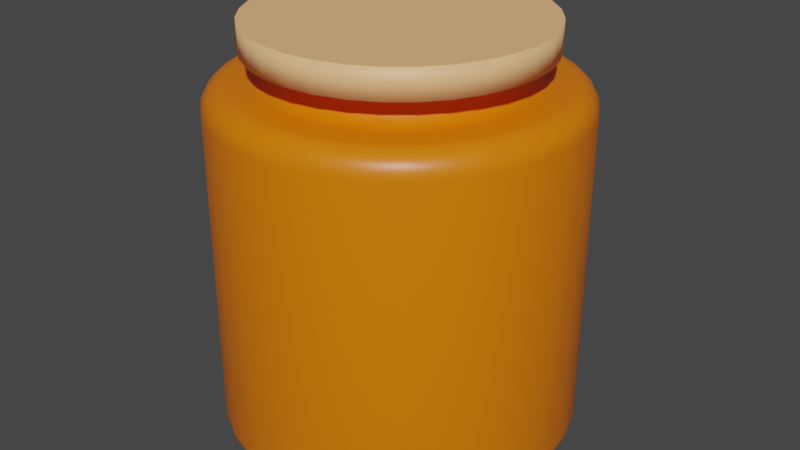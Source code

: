 # Source: Cookie_Jar.blend  (saved by Blender 2.93.21; exported with 4.5.12 LTS)
import bpy
from mathutils import Matrix  # noqa: F401  (used for matrix-valued properties, if any)

bpy.ops.wm.read_factory_settings(use_empty=True)
scene = bpy.context.scene
scene.name = 'Scene'

# ---- collections
col_collection = bpy.data.collections.new('Collection'); scene.collection.children.link(col_collection)

# ---- materials (node trees are filled in below, after node groups)
mat_material = bpy.data.materials.new('Material')
mat_material.alpha_threshold = 0.0
mat_material.use_transparent_shadow = False
mat_material.line_color = (0.0, 0.0, 0.0, 1.0)
mat_cover = bpy.data.materials.new('Cover')
mat_cover.use_transparent_shadow = False

# ---- material node trees
mat_material.use_nodes = True; mat_material.node_tree.nodes.clear()
_N = mat_material.node_tree.nodes; _L = mat_material.node_tree.links
n0 = _N.new('ShaderNodeOutputMaterial'); n0.name = 'Material Output'; n0.location = (300, 300)
n1 = _N.new('ShaderNodeBsdfPrincipled'); n1.name = 'Principled BSDF'; n1.location = (10, 300)
n1.distribution = 'GGX'
n1.subsurface_method = 'BURLEY'
n1.inputs[0].default_value = (0.8, 0.186, 0.0, 1.0)
n1.inputs[2].default_value = 0.4
n1.inputs[3].default_value = 1.45
n1.inputs[27].default_value = (0.0, 0.0, 0.0, 1.0)
n1.inputs[28].default_value = 1.0
_L.new(n1.outputs[0], n0.inputs[0])
n0.is_active_output = True
mat_cover.use_nodes = True; mat_cover.node_tree.nodes.clear()
_N = mat_cover.node_tree.nodes; _L = mat_cover.node_tree.links
n0 = _N.new('ShaderNodeBsdfPrincipled'); n0.name = 'Principled BSDF'; n0.location = (10, 300)
n0.distribution = 'GGX'
n0.subsurface_method = 'BURLEY'
n0.inputs[0].default_value = (1.0, 0.5279, 0.2343, 1.0)
n0.inputs[3].default_value = 1.45
n0.inputs[27].default_value = (0.0, 0.0, 0.0, 1.0)
n0.inputs[28].default_value = 1.0
n1 = _N.new('ShaderNodeOutputMaterial'); n1.name = 'Material Output'; n1.location = (300, 300)
_L.new(n0.outputs[0], n1.inputs[0])
n1.is_active_output = True

# ---- world
world_world = bpy.data.worlds.new('World'); scene.world = world_world
world_world.use_nodes = True; world_world.node_tree.nodes.clear()
_N = world_world.node_tree.nodes; _L = world_world.node_tree.links
n0 = _N.new('ShaderNodeOutputWorld'); n0.name = 'World Output'; n0.location = (300, 300)
n1 = _N.new('ShaderNodeBackground'); n1.name = 'Background'; n1.location = (10, 300)
n1.inputs[0].default_value = (0.05088, 0.05088, 0.05088, 1.0)
_L.new(n1.outputs[0], n0.inputs[0])
n0.is_active_output = True
world_world.color = (0.05088, 0.05088, 0.05088)
world_world.use_sun_shadow = False
world_world.sun_shadow_jitter_overblur = 0.0

# ---- meshes
me_cylinder = bpy.data.meshes.new('Cylinder')
me_cylinder.from_pydata([(0.03054, 0.1535, 0.3018), (1.471e-08, 0.1565, 0.3018), (0.05991, 0.1446, 0.3018), (0.08697, 0.1302, 0.3018), (0.1107, 0.1107, 0.3018), (0.1302, 0.08697, 0.3018), (0.1446, 0.05991, 0.3018), (0.1535, 0.03054, 0.3018), (0.1565, 3.845e-08, 0.3018), (0.1535, -0.03054, 0.3018), (0.1446, -0.05991, 0.3018), (0.1302, -0.08697, 0.3018), (0.1107, -0.1107, 0.3018), (0.08697, -0.1302, 0.3018), (0.05991, -0.1446, 0.3018), (0.03054, -0.1535, 0.3018), (-3.631e-08, -0.1565, 0.3018), (-0.03054, -0.1535, 0.3018), (-0.05991, -0.1446, 0.3018), (-0.08697, -0.1302, 0.3018), (-0.1107, -0.1107, 0.3018), (-0.1302, -0.08697, 0.3018), (-0.1446, -0.05991, 0.3018), (-0.1535, -0.03054, 0.3018), (-0.1565, 1.778e-07, 0.3018), (-0.1535, 0.03054, 0.3018), (-0.1446, 0.05991, 0.3018), (-0.1302, 0.08697, 0.3018), (-0.1107, 0.1107, 0.3018), (-0.08697, 0.1302, 0.3018), (-0.05991, 0.1446, 0.3018), (-0.03054, 0.1535, 0.3018), (-2.398e-08, 0.2183, -0.25), (0.0, 0.25, -0.2185), (-1.656e-08, 0.2281, -0.2485), (-9.895e-09, 0.237, -0.244), (-4.54e-09, 0.244, -0.237), (-1.164e-09, 0.2485, -0.2282), (0.0, 0.25, 0.2185), (3.759e-09, 0.2183, 0.25), (1.746e-10, 0.2485, 0.2282), (7.276e-10, 0.244, 0.237), (1.572e-09, 0.237, 0.244), (2.59e-09, 0.2281, 0.2485), (0.0426, 0.2141, -0.25), (0.04877, 0.2452, -0.2185), (0.04451, 0.2237, -0.2485), (0.04623, 0.2324, -0.244), (0.04759, 0.2393, -0.237), (0.04847, 0.2437, -0.2282), (0.0426, 0.2141, 0.25), (0.04877, 0.2452, 0.2185), (0.04451, 0.2237, 0.2485), (0.04623, 0.2324, 0.244), (0.04759, 0.2393, 0.237), (0.04847, 0.2437, 0.2282), (0.08356, 0.2017, -0.25), (0.09567, 0.231, -0.2185), (0.0873, 0.2108, -0.2485), (0.09068, 0.2189, -0.244), (0.09336, 0.2254, -0.237), (0.09508, 0.2295, -0.2282), (0.08356, 0.2017, 0.25), (0.09567, 0.231, 0.2185), (0.0873, 0.2108, 0.2485), (0.09068, 0.2189, 0.244), (0.09336, 0.2254, 0.237), (0.09508, 0.2295, 0.2282), (0.1213, 0.1815, -0.25), (0.1389, 0.2079, -0.2185), (0.1267, 0.1897, -0.2485), (0.1316, 0.197, -0.244), (0.1355, 0.2028, -0.237), (0.138, 0.2066, -0.2282), (0.1213, 0.1815, 0.25), (0.1389, 0.2079, 0.2185), (0.1267, 0.1897, 0.2485), (0.1316, 0.197, 0.244), (0.1355, 0.2028, 0.237), (0.138, 0.2066, 0.2282), (0.1544, 0.1544, -0.25), (0.1768, 0.1768, -0.2185), (0.1613, 0.1613, -0.2485), (0.1675, 0.1675, -0.244), (0.1725, 0.1725, -0.237), (0.1757, 0.1757, -0.2282), (0.1544, 0.1544, 0.25), (0.1768, 0.1768, 0.2185), (0.1613, 0.1613, 0.2485), (0.1675, 0.1675, 0.244), (0.1725, 0.1725, 0.237), (0.1757, 0.1757, 0.2282), (0.1815, 0.1213, -0.25), (0.2079, 0.1389, -0.2185), (0.1897, 0.1267, -0.2485), (0.197, 0.1316, -0.244), (0.2028, 0.1355, -0.237), (0.2066, 0.138, -0.2282), (0.1815, 0.1213, 0.25), (0.2079, 0.1389, 0.2185), (0.1897, 0.1267, 0.2485), (0.197, 0.1316, 0.244), (0.2028, 0.1355, 0.237), (0.2066, 0.138, 0.2282), (0.2017, 0.08356, -0.25), (0.231, 0.09567, -0.2185), (0.2108, 0.0873, -0.2485), (0.2189, 0.09068, -0.244), (0.2254, 0.09336, -0.237), (0.2295, 0.09508, -0.2282), (0.2017, 0.08356, 0.25), (0.231, 0.09567, 0.2185), (0.2108, 0.0873, 0.2485), (0.2189, 0.09068, 0.244), (0.2254, 0.09336, 0.237), (0.2295, 0.09508, 0.2282), (0.2141, 0.0426, -0.25), (0.2452, 0.04877, -0.2185), (0.2237, 0.04451, -0.2485), (0.2324, 0.04623, -0.244), (0.2393, 0.04759, -0.237), (0.2437, 0.04847, -0.2282), (0.2141, 0.0426, 0.25), (0.2452, 0.04877, 0.2185), (0.2237, 0.04451, 0.2485), (0.2324, 0.04623, 0.244), (0.2393, 0.04759, 0.237), (0.2437, 0.04847, 0.2282), (0.2183, 9.08e-09, -0.25), (0.25, 1.887e-08, -0.2185), (0.2281, 1.212e-08, -0.2485), (0.237, 1.487e-08, -0.244), (0.244, 1.705e-08, -0.237), (0.2485, 1.841e-08, -0.2282), (0.2183, 2.551e-08, 0.25), (0.25, 1.887e-08, 0.2185), (0.2281, 2.347e-08, 0.2485), (0.237, 2.16e-08, 0.244), (0.244, 2.014e-08, 0.237), (0.2485, 1.921e-08, 0.2282), (0.2141, -0.0426, -0.25), (0.2452, -0.04877, -0.2185), (0.2237, -0.04451, -0.2485), (0.2324, -0.04623, -0.244), (0.2393, -0.04759, -0.237), (0.2437, -0.04847, -0.2282), (0.2141, -0.0426, 0.25), (0.2452, -0.04877, 0.2185), (0.2237, -0.04451, 0.2485), (0.2324, -0.04623, 0.244), (0.2393, -0.04759, 0.237), (0.2437, -0.04847, 0.2282), (0.2017, -0.08356, -0.25), (0.231, -0.09567, -0.2185), (0.2108, -0.0873, -0.2485), (0.2189, -0.09068, -0.244), (0.2254, -0.09336, -0.237), (0.2295, -0.09508, -0.2282), (0.2017, -0.08356, 0.25), (0.231, -0.09567, 0.2185), (0.2108, -0.0873, 0.2485), (0.2189, -0.09068, 0.244), (0.2254, -0.09336, 0.237), (0.2295, -0.09508, 0.2282), (0.1815, -0.1213, -0.25), (0.2079, -0.1389, -0.2185), (0.1897, -0.1267, -0.2485), (0.197, -0.1316, -0.244), (0.2028, -0.1355, -0.237), (0.2066, -0.138, -0.2282), (0.1815, -0.1213, 0.25), (0.2079, -0.1389, 0.2185), (0.1897, -0.1267, 0.2485), (0.197, -0.1316, 0.244), (0.2028, -0.1355, 0.237), (0.2066, -0.138, 0.2282), (0.1544, -0.1544, -0.25), (0.1768, -0.1768, -0.2185), (0.1613, -0.1613, -0.2485), (0.1675, -0.1675, -0.244), (0.1725, -0.1725, -0.237), (0.1757, -0.1757, -0.2282), (0.1544, -0.1544, 0.25), (0.1768, -0.1768, 0.2185), (0.1613, -0.1613, 0.2485), (0.1675, -0.1675, 0.244), (0.1725, -0.1725, 0.237), (0.1757, -0.1757, 0.2282), (0.1213, -0.1815, -0.25), (0.1389, -0.2079, -0.2185), (0.1267, -0.1897, -0.2485), (0.1316, -0.197, -0.244), (0.1355, -0.2028, -0.237), (0.138, -0.2066, -0.2282), (0.1213, -0.1815, 0.25), (0.1389, -0.2079, 0.2185), (0.1267, -0.1897, 0.2485), (0.1316, -0.197, 0.244), (0.1355, -0.2028, 0.237), (0.138, -0.2066, 0.2282), (0.08356, -0.2017, -0.25), (0.09567, -0.231, -0.2185), (0.0873, -0.2108, -0.2485), (0.09068, -0.2189, -0.244), (0.09336, -0.2254, -0.237), (0.09508, -0.2295, -0.2282), (0.08356, -0.2017, 0.25), (0.09567, -0.231, 0.2185), (0.0873, -0.2108, 0.2485), (0.09068, -0.2189, 0.244), (0.09336, -0.2254, 0.237), (0.09508, -0.2295, 0.2282), (0.0426, -0.2141, -0.25), (0.04877, -0.2452, -0.2185), (0.04451, -0.2237, -0.2485), (0.04623, -0.2324, -0.244), (0.04759, -0.2393, -0.237), (0.04847, -0.2437, -0.2282), (0.0426, -0.2141, 0.25), (0.04877, -0.2452, 0.2185), (0.04451, -0.2237, 0.2485), (0.04623, -0.2324, 0.244), (0.04759, -0.2393, 0.237), (0.04847, -0.2437, 0.2282), (-6.17e-08, -0.2183, -0.25), (-8.146e-08, -0.25, -0.2185), (-6.781e-08, -0.2281, -0.2485), (-7.331e-08, -0.237, -0.244), (-7.771e-08, -0.244, -0.237), (-8.05e-08, -0.2485, -0.2282), (-6.739e-08, -0.2183, 0.25), (-8.146e-08, -0.25, 0.2185), (-7.173e-08, -0.2281, 0.2485), (-7.567e-08, -0.237, 0.244), (-7.875e-08, -0.244, 0.237), (-8.078e-08, -0.2485, 0.2282), (-0.0426, -0.2141, -0.25), (-0.04877, -0.2452, -0.2185), (-0.04451, -0.2237, -0.2485), (-0.04623, -0.2324, -0.244), (-0.04759, -0.2393, -0.237), (-0.04847, -0.2437, -0.2282), (-0.0426, -0.2141, 0.25), (-0.04877, -0.2452, 0.2185), (-0.04451, -0.2237, 0.2485), (-0.04623, -0.2324, 0.244), (-0.04759, -0.2393, 0.237), (-0.04847, -0.2437, 0.2282), (-0.08356, -0.2017, -0.25), (-0.09567, -0.231, -0.2185), (-0.0873, -0.2108, -0.2485), (-0.09068, -0.2189, -0.244), (-0.09336, -0.2254, -0.237), (-0.09508, -0.2295, -0.2282), (-0.08356, -0.2017, 0.25), (-0.09567, -0.231, 0.2185), (-0.0873, -0.2108, 0.2485), (-0.09068, -0.2189, 0.244), (-0.09336, -0.2254, 0.237), (-0.09508, -0.2295, 0.2282), (-0.1213, -0.1815, -0.25), (-0.1389, -0.2079, -0.2185), (-0.1267, -0.1897, -0.2485), (-0.1316, -0.197, -0.244), (-0.1355, -0.2028, -0.237), (-0.138, -0.2066, -0.2282), (-0.1213, -0.1815, 0.25), (-0.1389, -0.2079, 0.2185), (-0.1267, -0.1897, 0.2485), (-0.1316, -0.197, 0.244), (-0.1355, -0.2028, 0.237), (-0.138, -0.2066, 0.2282), (-0.1544, -0.1544, -0.25), (-0.1768, -0.1768, -0.2185), (-0.1613, -0.1613, -0.2485), (-0.1675, -0.1675, -0.244), (-0.1725, -0.1725, -0.237), (-0.1757, -0.1757, -0.2282), (-0.1544, -0.1544, 0.25), (-0.1768, -0.1768, 0.2185), (-0.1613, -0.1613, 0.2485), (-0.1675, -0.1675, 0.244), (-0.1725, -0.1725, 0.237), (-0.1757, -0.1757, 0.2282), (-0.1815, -0.1213, -0.25), (-0.2079, -0.1389, -0.2185), (-0.1897, -0.1267, -0.2485), (-0.197, -0.1316, -0.244), (-0.2028, -0.1355, -0.237), (-0.2066, -0.138, -0.2282), (-0.1815, -0.1213, 0.25), (-0.2079, -0.1389, 0.2185), (-0.1897, -0.1267, 0.2485), (-0.197, -0.1316, 0.244), (-0.2028, -0.1355, 0.237), (-0.2066, -0.138, 0.2282), (-0.2017, -0.08356, -0.25), (-0.231, -0.09567, -0.2185), (-0.2108, -0.0873, -0.2485), (-0.2189, -0.09068, -0.244), (-0.2254, -0.09336, -0.237), (-0.2295, -0.09508, -0.2282), (-0.2017, -0.08356, 0.25), (-0.231, -0.09567, 0.2185), (-0.2108, -0.0873, 0.2485), (-0.2189, -0.09068, 0.244), (-0.2254, -0.09336, 0.237), (-0.2295, -0.09508, 0.2282), (-0.2141, -0.0426, -0.25), (-0.2452, -0.04877, -0.2185), (-0.2237, -0.04451, -0.2485), (-0.2324, -0.04623, -0.244), (-0.2393, -0.04759, -0.237), (-0.2437, -0.04847, -0.2282), (-0.2141, -0.0426, 0.25), (-0.2452, -0.04877, 0.2185), (-0.2237, -0.04451, 0.2485), (-0.2324, -0.04623, 0.244), (-0.2393, -0.04759, 0.237), (-0.2437, -0.04847, 0.2282), (-0.2183, 1.835e-07, -0.25), (-0.25, 2.414e-07, -0.2185), (-0.2281, 2.014e-07, -0.2485), (-0.237, 2.175e-07, -0.244), (-0.244, 2.303e-07, -0.237), (-0.2485, 2.385e-07, -0.2282), (-0.2183, 2.199e-07, 0.25), (-0.25, 2.414e-07, 0.2185), (-0.2281, 2.265e-07, 0.2485), (-0.237, 2.325e-07, 0.244), (-0.244, 2.373e-07, 0.237), (-0.2485, 2.403e-07, 0.2282), (-0.2141, 0.0426, -0.25), (-0.2452, 0.04877, -0.2185), (-0.2237, 0.04451, -0.2485), (-0.2324, 0.04623, -0.244), (-0.2393, 0.04759, -0.237), (-0.2437, 0.04847, -0.2282), (-0.2141, 0.0426, 0.25), (-0.2452, 0.04877, 0.2185), (-0.2237, 0.04451, 0.2485), (-0.2324, 0.04623, 0.244), (-0.2393, 0.04759, 0.237), (-0.2437, 0.04847, 0.2282), (-0.2017, 0.08356, -0.25), (-0.231, 0.09567, -0.2185), (-0.2108, 0.0873, -0.2485), (-0.2189, 0.09068, -0.244), (-0.2254, 0.09336, -0.237), (-0.2295, 0.09508, -0.2282), (-0.2017, 0.08356, 0.25), (-0.231, 0.09567, 0.2185), (-0.2108, 0.0873, 0.2485), (-0.2189, 0.09068, 0.244), (-0.2254, 0.09336, 0.237), (-0.2295, 0.09508, 0.2282), (-0.1815, 0.1213, -0.25), (-0.2079, 0.1389, -0.2185), (-0.1897, 0.1267, -0.2485), (-0.197, 0.1316, -0.244), (-0.2028, 0.1355, -0.237), (-0.2066, 0.138, -0.2282), (-0.1815, 0.1213, 0.25), (-0.2079, 0.1389, 0.2185), (-0.1897, 0.1267, 0.2485), (-0.197, 0.1316, 0.244), (-0.2028, 0.1355, 0.237), (-0.2066, 0.138, 0.2282), (-0.1544, 0.1544, -0.25), (-0.1768, 0.1768, -0.2185), (-0.1613, 0.1613, -0.2485), (-0.1675, 0.1676, -0.244), (-0.1725, 0.1725, -0.237), (-0.1757, 0.1757, -0.2282), (-0.1544, 0.1544, 0.25), (-0.1768, 0.1768, 0.2185), (-0.1613, 0.1613, 0.2485), (-0.1675, 0.1676, 0.244), (-0.1725, 0.1725, 0.237), (-0.1757, 0.1757, 0.2282), (-0.1213, 0.1815, -0.25), (-0.1389, 0.2079, -0.2185), (-0.1267, 0.1897, -0.2485), (-0.1316, 0.197, -0.244), (-0.1355, 0.2028, -0.237), (-0.138, 0.2066, -0.2282), (-0.1213, 0.1815, 0.25), (-0.1389, 0.2079, 0.2185), (-0.1267, 0.1897, 0.2485), (-0.1316, 0.197, 0.244), (-0.1355, 0.2028, 0.237), (-0.138, 0.2066, 0.2282), (-0.08356, 0.2017, -0.25), (-0.09567, 0.231, -0.2185), (-0.0873, 0.2108, -0.2485), (-0.09068, 0.2189, -0.244), (-0.09336, 0.2254, -0.237), (-0.09508, 0.2295, -0.2282), (-0.08356, 0.2017, 0.25), (-0.09567, 0.231, 0.2185), (-0.0873, 0.2108, 0.2485), (-0.09068, 0.2189, 0.244), (-0.09336, 0.2254, 0.237), (-0.09508, 0.2295, 0.2282), (-0.0426, 0.2141, -0.25), (-0.04877, 0.2452, -0.2185), (-0.04451, 0.2237, -0.2485), (-0.04623, 0.2324, -0.244), (-0.04759, 0.2393, -0.237), (-0.04847, 0.2437, -0.2282), (-0.0426, 0.2141, 0.25), (-0.04877, 0.2452, 0.2185), (-0.04451, 0.2237, 0.2485), (-0.04623, 0.2324, 0.244), (-0.04759, 0.2393, 0.237), (-0.04847, 0.2437, 0.2282), (0.03054, 0.1535, 0.2815), (0.03672, 0.1846, 0.25), (0.03084, 0.1551, 0.2718), (0.03172, 0.1595, 0.263), (0.03309, 0.1663, 0.256), (0.03481, 0.175, 0.2515), (7.338e-09, 0.1882, 0.25), (1.378e-08, 0.1565, 0.2815), (8.644e-09, 0.1784, 0.2515), (1.007e-08, 0.1696, 0.256), (1.15e-08, 0.1626, 0.263), (1.278e-08, 0.1581, 0.2718), (0.05991, 0.1446, 0.2815), (0.07202, 0.1739, 0.25), (0.0605, 0.1461, 0.2718), (0.06222, 0.1502, 0.263), (0.0649, 0.1567, 0.256), (0.06828, 0.1648, 0.2515), (0.08697, 0.1302, 0.2815), (0.1046, 0.1565, 0.25), (0.08783, 0.1315, 0.2718), (0.09033, 0.1352, 0.263), (0.09422, 0.141, 0.256), (0.09913, 0.1484, 0.2515), (0.1107, 0.1107, 0.2815), (0.1331, 0.1331, 0.25), (0.1118, 0.1118, 0.2718), (0.115, 0.115, 0.263), (0.1199, 0.1199, 0.256), (0.1262, 0.1262, 0.2515), (0.1302, 0.08697, 0.2815), (0.1565, 0.1046, 0.25), (0.1315, 0.08783, 0.2718), (0.1352, 0.09033, 0.263), (0.141, 0.09422, 0.256), (0.1484, 0.09913, 0.2515), (0.1446, 0.05991, 0.2815), (0.1739, 0.07202, 0.25), (0.1461, 0.0605, 0.2718), (0.1502, 0.06222, 0.263), (0.1567, 0.0649, 0.256), (0.1648, 0.06828, 0.2515), (0.1535, 0.03054, 0.2815), (0.1846, 0.03672, 0.25), (0.1551, 0.03084, 0.2718), (0.1595, 0.03172, 0.263), (0.1663, 0.03309, 0.256), (0.175, 0.03481, 0.2515), (0.1565, 3.845e-08, 0.2815), (0.1882, 3.182e-08, 0.25), (0.1581, 3.811e-08, 0.2718), (0.1626, 3.719e-08, 0.263), (0.1696, 3.574e-08, 0.256), (0.1784, 3.385e-08, 0.2515), (0.1535, -0.03054, 0.2815), (0.1846, -0.03672, 0.25), (0.1551, -0.03084, 0.2718), (0.1595, -0.03172, 0.263), (0.1663, -0.03309, 0.256), (0.175, -0.03481, 0.2515), (0.1446, -0.05991, 0.2815), (0.1739, -0.07202, 0.25), (0.1461, -0.0605, 0.2718), (0.1502, -0.06222, 0.263), (0.1567, -0.0649, 0.256), (0.1648, -0.06828, 0.2515), (0.1302, -0.08697, 0.2815), (0.1565, -0.1046, 0.25), (0.1315, -0.08783, 0.2718), (0.1352, -0.09033, 0.263), (0.141, -0.09422, 0.256), (0.1484, -0.09913, 0.2515), (0.1107, -0.1107, 0.2815), (0.1331, -0.1331, 0.25), (0.1118, -0.1118, 0.2718), (0.115, -0.115, 0.263), (0.1199, -0.1199, 0.256), (0.1262, -0.1262, 0.2515), (0.08697, -0.1302, 0.2815), (0.1046, -0.1565, 0.25), (0.08783, -0.1315, 0.2718), (0.09033, -0.1352, 0.263), (0.09422, -0.141, 0.256), (0.09913, -0.1484, 0.2515), (0.05991, -0.1446, 0.2815), (0.07202, -0.1739, 0.25), (0.0605, -0.1461, 0.2718), (0.06222, -0.1502, 0.263), (0.0649, -0.1567, 0.256), (0.06828, -0.1648, 0.2515), (0.03054, -0.1535, 0.2815), (0.03672, -0.1846, 0.25), (0.03084, -0.1551, 0.2718), (0.03172, -0.1595, 0.263), (0.03309, -0.1663, 0.256), (0.03481, -0.175, 0.2515), (-3.723e-08, -0.1565, 0.2815), (-5.399e-08, -0.1882, 0.25), (-3.874e-08, -0.1581, 0.2718), (-4.153e-08, -0.1626, 0.263), (-4.52e-08, -0.1696, 0.256), (-4.949e-08, -0.1784, 0.2515), (-0.03054, -0.1535, 0.2815), (-0.03672, -0.1846, 0.25), (-0.03084, -0.1551, 0.2718), (-0.03172, -0.1595, 0.263), (-0.03309, -0.1663, 0.256), (-0.03481, -0.175, 0.2515), (-0.05991, -0.1446, 0.2815), (-0.07202, -0.1739, 0.25), (-0.0605, -0.1461, 0.2718), (-0.06222, -0.1502, 0.263), (-0.0649, -0.1567, 0.256), (-0.06828, -0.1648, 0.2515), (-0.08697, -0.1302, 0.2815), (-0.1046, -0.1565, 0.25), (-0.08783, -0.1315, 0.2718), (-0.09033, -0.1352, 0.263), (-0.09422, -0.141, 0.256), (-0.09913, -0.1484, 0.2515), (-0.1107, -0.1107, 0.2815), (-0.1331, -0.1331, 0.25), (-0.1118, -0.1118, 0.2718), (-0.115, -0.115, 0.263), (-0.1199, -0.1199, 0.256), (-0.1262, -0.1262, 0.2515), (-0.1302, -0.08697, 0.2815), (-0.1565, -0.1046, 0.25), (-0.1315, -0.08783, 0.2718), (-0.1352, -0.09033, 0.263), (-0.141, -0.09422, 0.256), (-0.1484, -0.09913, 0.2515), (-0.1446, -0.05991, 0.2815), (-0.1739, -0.07202, 0.25), (-0.1461, -0.0605, 0.2718), (-0.1502, -0.06222, 0.263), (-0.1567, -0.0649, 0.256), (-0.1648, -0.06828, 0.2515), (-0.1535, -0.03054, 0.2815), (-0.1846, -0.03672, 0.25), (-0.1551, -0.03084, 0.2718), (-0.1595, -0.03172, 0.263), (-0.1663, -0.03309, 0.256), (-0.175, -0.03481, 0.2515), (-0.1565, 1.778e-07, 0.2815), (-0.1882, 1.993e-07, 0.25), (-0.1581, 1.788e-07, 0.2718), (-0.1626, 1.819e-07, 0.263), (-0.1696, 1.867e-07, 0.256), (-0.1784, 1.927e-07, 0.2515), (-0.1535, 0.03054, 0.2815), (-0.1846, 0.03672, 0.25), (-0.1551, 0.03084, 0.2718), (-0.1595, 0.03172, 0.263), (-0.1663, 0.03309, 0.256), (-0.175, 0.03481, 0.2515), (-0.1446, 0.05991, 0.2815), (-0.1739, 0.07202, 0.25), (-0.1461, 0.0605, 0.2718), (-0.1502, 0.06222, 0.263), (-0.1567, 0.0649, 0.256), (-0.1648, 0.06828, 0.2515), (-0.1302, 0.08697, 0.2815), (-0.1565, 0.1046, 0.25), (-0.1315, 0.08784, 0.2718), (-0.1352, 0.09033, 0.263), (-0.141, 0.09422, 0.256), (-0.1484, 0.09913, 0.2515), (-0.1107, 0.1107, 0.2815), (-0.1331, 0.1331, 0.25), (-0.1118, 0.1118, 0.2718), (-0.115, 0.115, 0.263), (-0.1199, 0.1199, 0.256), (-0.1262, 0.1262, 0.2515), (-0.08697, 0.1302, 0.2815), (-0.1046, 0.1565, 0.25), (-0.08783, 0.1315, 0.2718), (-0.09033, 0.1352, 0.263), (-0.09422, 0.141, 0.256), (-0.09913, 0.1484, 0.2515), (-0.05991, 0.1446, 0.2815), (-0.07202, 0.1739, 0.25), (-0.0605, 0.1461, 0.2718), (-0.06222, 0.1502, 0.263), (-0.0649, 0.1567, 0.256), (-0.06828, 0.1648, 0.2515), (-0.03054, 0.1535, 0.2815), (-0.03672, 0.1846, 0.25), (-0.03084, 0.1551, 0.2718), (-0.03172, 0.1595, 0.263), (-0.03309, 0.1663, 0.256), (-0.03481, 0.175, 0.2515)], [], [(405, 411, 38, 33), (62, 50, 417, 429), (74, 62, 429, 435), (86, 74, 435, 441), (98, 86, 441, 447), (110, 98, 447, 453), (122, 110, 453, 459), (134, 122, 459, 465), (146, 134, 465, 471), (158, 146, 471, 477), (170, 158, 477, 483), (182, 170, 483, 489), (194, 182, 489, 495), (206, 194, 495, 501), (218, 206, 501, 507), (230, 218, 507, 513), (242, 230, 513, 519), (254, 242, 519, 525), (266, 254, 525, 531), (278, 266, 531, 537), (290, 278, 537, 543), (302, 290, 543, 549), (314, 302, 549, 555), (326, 314, 555, 561), (338, 326, 561, 567), (350, 338, 567, 573), (362, 350, 573, 579), (374, 362, 579, 585), (386, 374, 585, 591), (398, 386, 591, 597), (129, 135, 147, 141), (410, 398, 597, 603), (50, 39, 422, 417), (33, 38, 51, 45), (470, 464, 8, 9), (237, 243, 255, 249), (345, 351, 363, 357), (81, 87, 99, 93), (189, 195, 207, 201), (297, 303, 315, 309), (416, 423, 1, 0), (141, 147, 159, 153), (249, 255, 267, 261), (357, 363, 375, 369), (93, 99, 111, 105), (201, 207, 219, 213), (309, 315, 327, 321), (39, 410, 603, 422), (45, 51, 63, 57), (153, 159, 171, 165), (261, 267, 279, 273), (369, 375, 387, 381), (105, 111, 123, 117), (213, 219, 231, 225), (321, 327, 339, 333), (57, 63, 75, 69), (165, 171, 183, 177), (273, 279, 291, 285), (381, 387, 399, 393), (117, 123, 135, 129), (225, 231, 243, 237), (333, 339, 351, 345), (69, 75, 87, 81), (177, 183, 195, 189), (285, 291, 303, 297), (393, 399, 411, 405), (0, 1, 31, 30, 29, 28, 27, 26, 25, 24, 23, 22, 21, 20, 19, 18, 17, 16, 15, 14, 13, 12, 11, 10, 9, 8, 7, 6, 5, 4, 3, 2), (554, 548, 22, 23), (476, 470, 9, 10), (560, 554, 23, 24), (482, 476, 10, 11), (566, 560, 24, 25), (488, 482, 11, 12), (572, 566, 25, 26), (494, 488, 12, 13), (578, 572, 26, 27), (500, 494, 13, 14), (584, 578, 27, 28), (506, 500, 14, 15), (428, 416, 0, 2), (590, 584, 28, 29), (512, 506, 15, 16), (423, 602, 31, 1), (596, 590, 29, 30), (518, 512, 16, 17), (440, 434, 3, 4), (602, 596, 30, 31), (524, 518, 17, 18), (446, 440, 4, 5), (530, 524, 18, 19), (452, 446, 5, 6), (434, 428, 2, 3), (536, 530, 19, 20), (458, 452, 6, 7), (542, 536, 20, 21), (464, 458, 7, 8), (548, 542, 21, 22), (33, 45, 49, 37), (37, 49, 48, 36), (36, 48, 47, 35), (35, 47, 46, 34), (34, 46, 44, 32), (51, 38, 40, 55), (55, 40, 41, 54), (54, 41, 42, 53), (53, 42, 43, 52), (52, 43, 39, 50), (45, 57, 61, 49), (49, 61, 60, 48), (48, 60, 59, 47), (47, 59, 58, 46), (46, 58, 56, 44), (63, 51, 55, 67), (67, 55, 54, 66), (66, 54, 53, 65), (65, 53, 52, 64), (64, 52, 50, 62), (57, 69, 73, 61), (61, 73, 72, 60), (60, 72, 71, 59), (59, 71, 70, 58), (58, 70, 68, 56), (75, 63, 67, 79), (79, 67, 66, 78), (78, 66, 65, 77), (77, 65, 64, 76), (76, 64, 62, 74), (69, 81, 85, 73), (73, 85, 84, 72), (72, 84, 83, 71), (71, 83, 82, 70), (70, 82, 80, 68), (87, 75, 79, 91), (91, 79, 78, 90), (90, 78, 77, 89), (89, 77, 76, 88), (88, 76, 74, 86), (81, 93, 97, 85), (85, 97, 96, 84), (84, 96, 95, 83), (83, 95, 94, 82), (82, 94, 92, 80), (99, 87, 91, 103), (103, 91, 90, 102), (102, 90, 89, 101), (101, 89, 88, 100), (100, 88, 86, 98), (93, 105, 109, 97), (97, 109, 108, 96), (96, 108, 107, 95), (95, 107, 106, 94), (94, 106, 104, 92), (111, 99, 103, 115), (115, 103, 102, 114), (114, 102, 101, 113), (113, 101, 100, 112), (112, 100, 98, 110), (105, 117, 121, 109), (109, 121, 120, 108), (108, 120, 119, 107), (107, 119, 118, 106), (106, 118, 116, 104), (123, 111, 115, 127), (127, 115, 114, 126), (126, 114, 113, 125), (125, 113, 112, 124), (124, 112, 110, 122), (117, 129, 133, 121), (121, 133, 132, 120), (120, 132, 131, 119), (119, 131, 130, 118), (118, 130, 128, 116), (135, 123, 127, 139), (139, 127, 126, 138), (138, 126, 125, 137), (137, 125, 124, 136), (136, 124, 122, 134), (129, 141, 145, 133), (133, 145, 144, 132), (132, 144, 143, 131), (131, 143, 142, 130), (130, 142, 140, 128), (147, 135, 139, 151), (151, 139, 138, 150), (150, 138, 137, 149), (149, 137, 136, 148), (148, 136, 134, 146), (141, 153, 157, 145), (145, 157, 156, 144), (144, 156, 155, 143), (143, 155, 154, 142), (142, 154, 152, 140), (159, 147, 151, 163), (163, 151, 150, 162), (162, 150, 149, 161), (161, 149, 148, 160), (160, 148, 146, 158), (153, 165, 169, 157), (157, 169, 168, 156), (156, 168, 167, 155), (155, 167, 166, 154), (154, 166, 164, 152), (171, 159, 163, 175), (175, 163, 162, 174), (174, 162, 161, 173), (173, 161, 160, 172), (172, 160, 158, 170), (165, 177, 181, 169), (169, 181, 180, 168), (168, 180, 179, 167), (167, 179, 178, 166), (166, 178, 176, 164), (183, 171, 175, 187), (187, 175, 174, 186), (186, 174, 173, 185), (185, 173, 172, 184), (184, 172, 170, 182), (177, 189, 193, 181), (181, 193, 192, 180), (180, 192, 191, 179), (179, 191, 190, 178), (178, 190, 188, 176), (195, 183, 187, 199), (199, 187, 186, 198), (198, 186, 185, 197), (197, 185, 184, 196), (196, 184, 182, 194), (189, 201, 205, 193), (193, 205, 204, 192), (192, 204, 203, 191), (191, 203, 202, 190), (190, 202, 200, 188), (207, 195, 199, 211), (211, 199, 198, 210), (210, 198, 197, 209), (209, 197, 196, 208), (208, 196, 194, 206), (201, 213, 217, 205), (205, 217, 216, 204), (204, 216, 215, 203), (203, 215, 214, 202), (202, 214, 212, 200), (219, 207, 211, 223), (223, 211, 210, 222), (222, 210, 209, 221), (221, 209, 208, 220), (220, 208, 206, 218), (213, 225, 229, 217), (217, 229, 228, 216), (216, 228, 227, 215), (215, 227, 226, 214), (214, 226, 224, 212), (231, 219, 223, 235), (235, 223, 222, 234), (234, 222, 221, 233), (233, 221, 220, 232), (232, 220, 218, 230), (225, 237, 241, 229), (229, 241, 240, 228), (228, 240, 239, 227), (227, 239, 238, 226), (226, 238, 236, 224), (243, 231, 235, 247), (247, 235, 234, 246), (246, 234, 233, 245), (245, 233, 232, 244), (244, 232, 230, 242), (237, 249, 253, 241), (241, 253, 252, 240), (240, 252, 251, 239), (239, 251, 250, 238), (238, 250, 248, 236), (255, 243, 247, 259), (259, 247, 246, 258), (258, 246, 245, 257), (257, 245, 244, 256), (256, 244, 242, 254), (249, 261, 265, 253), (253, 265, 264, 252), (252, 264, 263, 251), (251, 263, 262, 250), (250, 262, 260, 248), (267, 255, 259, 271), (271, 259, 258, 270), (270, 258, 257, 269), (269, 257, 256, 268), (268, 256, 254, 266), (261, 273, 277, 265), (265, 277, 276, 264), (264, 276, 275, 263), (263, 275, 274, 262), (262, 274, 272, 260), (279, 267, 271, 283), (283, 271, 270, 282), (282, 270, 269, 281), (281, 269, 268, 280), (280, 268, 266, 278), (273, 285, 289, 277), (277, 289, 288, 276), (276, 288, 287, 275), (275, 287, 286, 274), (274, 286, 284, 272), (291, 279, 283, 295), (295, 283, 282, 294), (294, 282, 281, 293), (293, 281, 280, 292), (292, 280, 278, 290), (285, 297, 301, 289), (289, 301, 300, 288), (288, 300, 299, 287), (287, 299, 298, 286), (286, 298, 296, 284), (303, 291, 295, 307), (307, 295, 294, 306), (306, 294, 293, 305), (305, 293, 292, 304), (304, 292, 290, 302), (297, 309, 313, 301), (301, 313, 312, 300), (300, 312, 311, 299), (299, 311, 310, 298), (298, 310, 308, 296), (315, 303, 307, 319), (319, 307, 306, 318), (318, 306, 305, 317), (317, 305, 304, 316), (316, 304, 302, 314), (309, 321, 325, 313), (313, 325, 324, 312), (312, 324, 323, 311), (311, 323, 322, 310), (310, 322, 320, 308), (327, 315, 319, 331), (331, 319, 318, 330), (330, 318, 317, 329), (329, 317, 316, 328), (328, 316, 314, 326), (321, 333, 337, 325), (325, 337, 336, 324), (324, 336, 335, 323), (323, 335, 334, 322), (322, 334, 332, 320), (339, 327, 331, 343), (343, 331, 330, 342), (342, 330, 329, 341), (341, 329, 328, 340), (340, 328, 326, 338), (333, 345, 349, 337), (337, 349, 348, 336), (336, 348, 347, 335), (335, 347, 346, 334), (334, 346, 344, 332), (351, 339, 343, 355), (355, 343, 342, 354), (354, 342, 341, 353), (353, 341, 340, 352), (352, 340, 338, 350), (345, 357, 361, 349), (349, 361, 360, 348), (348, 360, 359, 347), (347, 359, 358, 346), (346, 358, 356, 344), (363, 351, 355, 367), (367, 355, 354, 366), (366, 354, 353, 365), (365, 353, 352, 364), (364, 352, 350, 362), (357, 369, 373, 361), (361, 373, 372, 360), (360, 372, 371, 359), (359, 371, 370, 358), (358, 370, 368, 356), (375, 363, 367, 379), (379, 367, 366, 378), (378, 366, 365, 377), (377, 365, 364, 376), (376, 364, 362, 374), (369, 381, 385, 373), (373, 385, 384, 372), (372, 384, 383, 371), (371, 383, 382, 370), (370, 382, 380, 368), (387, 375, 379, 391), (391, 379, 378, 390), (390, 378, 377, 389), (389, 377, 376, 388), (388, 376, 374, 386), (381, 393, 397, 385), (385, 397, 396, 384), (384, 396, 395, 383), (383, 395, 394, 382), (382, 394, 392, 380), (399, 387, 391, 403), (403, 391, 390, 402), (402, 390, 389, 401), (401, 389, 388, 400), (400, 388, 386, 398), (393, 405, 409, 397), (397, 409, 408, 396), (396, 408, 407, 395), (395, 407, 406, 394), (394, 406, 404, 392), (411, 399, 403, 415), (415, 403, 402, 414), (414, 402, 401, 413), (413, 401, 400, 412), (412, 400, 398, 410), (405, 33, 37, 409), (409, 37, 36, 408), (408, 36, 35, 407), (407, 35, 34, 406), (406, 34, 32, 404), (38, 411, 415, 40), (40, 415, 414, 41), (41, 414, 413, 42), (42, 413, 412, 43), (43, 412, 410, 39), (417, 422, 424, 421), (421, 424, 425, 420), (420, 425, 426, 419), (419, 426, 427, 418), (418, 427, 423, 416), (429, 417, 421, 433), (433, 421, 420, 432), (432, 420, 419, 431), (431, 419, 418, 430), (430, 418, 416, 428), (435, 429, 433, 439), (439, 433, 432, 438), (438, 432, 431, 437), (437, 431, 430, 436), (436, 430, 428, 434), (441, 435, 439, 445), (445, 439, 438, 444), (444, 438, 437, 443), (443, 437, 436, 442), (442, 436, 434, 440), (447, 441, 445, 451), (451, 445, 444, 450), (450, 444, 443, 449), (449, 443, 442, 448), (448, 442, 440, 446), (453, 447, 451, 457), (457, 451, 450, 456), (456, 450, 449, 455), (455, 449, 448, 454), (454, 448, 446, 452), (459, 453, 457, 463), (463, 457, 456, 462), (462, 456, 455, 461), (461, 455, 454, 460), (460, 454, 452, 458), (465, 459, 463, 469), (469, 463, 462, 468), (468, 462, 461, 467), (467, 461, 460, 466), (466, 460, 458, 464), (471, 465, 469, 475), (475, 469, 468, 474), (474, 468, 467, 473), (473, 467, 466, 472), (472, 466, 464, 470), (477, 471, 475, 481), (481, 475, 474, 480), (480, 474, 473, 479), (479, 473, 472, 478), (478, 472, 470, 476), (483, 477, 481, 487), (487, 481, 480, 486), (486, 480, 479, 485), (485, 479, 478, 484), (484, 478, 476, 482), (489, 483, 487, 493), (493, 487, 486, 492), (492, 486, 485, 491), (491, 485, 484, 490), (490, 484, 482, 488), (495, 489, 493, 499), (499, 493, 492, 498), (498, 492, 491, 497), (497, 491, 490, 496), (496, 490, 488, 494), (501, 495, 499, 505), (505, 499, 498, 504), (504, 498, 497, 503), (503, 497, 496, 502), (502, 496, 494, 500), (507, 501, 505, 511), (511, 505, 504, 510), (510, 504, 503, 509), (509, 503, 502, 508), (508, 502, 500, 506), (513, 507, 511, 517), (517, 511, 510, 516), (516, 510, 509, 515), (515, 509, 508, 514), (514, 508, 506, 512), (519, 513, 517, 523), (523, 517, 516, 522), (522, 516, 515, 521), (521, 515, 514, 520), (520, 514, 512, 518), (525, 519, 523, 529), (529, 523, 522, 528), (528, 522, 521, 527), (527, 521, 520, 526), (526, 520, 518, 524), (531, 525, 529, 535), (535, 529, 528, 534), (534, 528, 527, 533), (533, 527, 526, 532), (532, 526, 524, 530), (537, 531, 535, 541), (541, 535, 534, 540), (540, 534, 533, 539), (539, 533, 532, 538), (538, 532, 530, 536), (543, 537, 541, 547), (547, 541, 540, 546), (546, 540, 539, 545), (545, 539, 538, 544), (544, 538, 536, 542), (549, 543, 547, 553), (553, 547, 546, 552), (552, 546, 545, 551), (551, 545, 544, 550), (550, 544, 542, 548), (555, 549, 553, 559), (559, 553, 552, 558), (558, 552, 551, 557), (557, 551, 550, 556), (556, 550, 548, 554), (561, 555, 559, 565), (565, 559, 558, 564), (564, 558, 557, 563), (563, 557, 556, 562), (562, 556, 554, 560), (567, 561, 565, 571), (571, 565, 564, 570), (570, 564, 563, 569), (569, 563, 562, 568), (568, 562, 560, 566), (573, 567, 571, 577), (577, 571, 570, 576), (576, 570, 569, 575), (575, 569, 568, 574), (574, 568, 566, 572), (579, 573, 577, 583), (583, 577, 576, 582), (582, 576, 575, 581), (581, 575, 574, 580), (580, 574, 572, 578), (585, 579, 583, 589), (589, 583, 582, 588), (588, 582, 581, 587), (587, 581, 580, 586), (586, 580, 578, 584), (591, 585, 589, 595), (595, 589, 588, 594), (594, 588, 587, 593), (593, 587, 586, 592), (592, 586, 584, 590), (597, 591, 595, 601), (601, 595, 594, 600), (600, 594, 593, 599), (599, 593, 592, 598), (598, 592, 590, 596), (603, 597, 601, 607), (607, 601, 600, 606), (606, 600, 599, 605), (605, 599, 598, 604), (604, 598, 596, 602), (422, 603, 607, 424), (424, 607, 606, 425), (425, 606, 605, 426), (426, 605, 604, 427), (427, 604, 602, 423), (32, 44, 56, 68, 80, 92, 104, 116, 128, 140, 152, 164, 176, 188, 200, 212, 224, 236, 248, 260, 272, 284, 296, 308, 320, 332, 344, 356, 368, 380, 392, 404)])
me_cylinder.polygons.foreach_set('use_smooth', [True] * 578)
_uv = me_cylinder.uv_layers.new(name='UVMap')
_uv.uv.foreach_set('vector', [0.03125, 0.5315, 0.03125, 0.9685, 0.0, 0.9685, 0.0, 0.5315, 0.9375, 1.0, 0.9688, 1.0, 0.9688, 1.0, 0.9375, 1.0, 0.9062, 1.0, 0.9375, 1.0, 0.9375, 1.0, 0.9062, 1.0, 0.875, 1.0, 0.9062, 1.0, 0.9062, 1.0, 0.875, 1.0, 0.8438, 1.0, 0.875, 1.0, 0.875, 1.0, 0.8438, 1.0, 0.8125, 1.0, 0.8438, 1.0, 0.8438, 1.0, 0.8125, 1.0, 0.7812, 1.0, 0.8125, 1.0, 0.8125, 1.0, 0.7812, 1.0, 0.75, 1.0, 0.7812, 1.0, 0.7812, 1.0, 0.75, 1.0, 0.7188, 1.0, 0.75, 1.0, 0.75, 1.0, 0.7188, 1.0, 0.6875, 1.0, 0.7188, 1.0, 0.7188, 1.0, 0.6875, 1.0, 0.6562, 1.0, 0.6875, 1.0, 0.6875, 1.0, 0.6562, 1.0, 0.625, 1.0, 0.6562, 1.0, 0.6562, 1.0, 0.625, 1.0, 0.5938, 1.0, 0.625, 1.0, 0.625, 1.0, 0.5938, 1.0, 0.5625, 1.0, 0.5938, 1.0, 0.5938, 1.0, 0.5625, 1.0, 0.5312, 1.0, 0.5625, 1.0, 0.5625, 1.0, 0.5312, 1.0, 0.5, 1.0, 0.5312, 1.0, 0.5312, 1.0, 0.5, 1.0, 0.4688, 1.0, 0.5, 1.0, 0.5, 1.0, 0.4688, 1.0, 0.4375, 1.0, 0.4688, 1.0, 0.4688, 1.0, 0.4375, 1.0, 0.4062, 1.0, 0.4375, 1.0, 0.4375, 1.0, 0.4062, 1.0, 0.375, 1.0, 0.4062, 1.0, 0.4062, 1.0, 0.375, 1.0, 0.3438, 1.0, 0.375, 1.0, 0.375, 1.0, 0.3438, 1.0, 0.3125, 1.0, 0.3438, 1.0, 0.3438, 1.0, 0.3125, 1.0, 0.2812, 1.0, 0.3125, 1.0, 0.3125, 1.0, 0.2812, 1.0, 0.25, 1.0, 0.2812, 1.0, 0.2812, 1.0, 0.25, 1.0, 0.2188, 1.0, 0.25, 1.0, 0.25, 1.0, 0.2188, 1.0, 0.1875, 1.0, 0.2188, 1.0, 0.2188, 1.0, 0.1875, 1.0, 0.1562, 1.0, 0.1875, 1.0, 0.1875, 1.0, 0.1562, 1.0, 0.125, 1.0, 0.1562, 1.0, 0.1562, 1.0, 0.125, 1.0, 0.09375, 1.0, 0.125, 1.0, 0.125, 1.0, 0.09375, 1.0, 0.0625, 1.0, 0.09375, 1.0, 0.09375, 1.0, 0.0625, 1.0, 0.75, 0.5315, 0.75, 0.9685, 0.7188, 0.9685, 0.7188, 0.5315, 0.03125, 1.0, 0.0625, 1.0, 0.0625, 1.0, 0.03125, 1.0, 0.9688, 1.0, 1.0, 1.0, 1.0, 1.0, 0.9688, 1.0, 1.0, 0.5315, 1.0, 0.9685, 0.9688, 0.9685, 0.9688, 0.5315, 0.7188, 1.0, 0.75, 1.0, 0.75, 1.0, 0.7188, 1.0, 0.4688, 0.5315, 0.4688, 0.9685, 0.4375, 0.9685, 0.4375, 0.5315, 0.1875, 0.5315, 0.1875, 0.9685, 0.1562, 0.9685, 0.1562, 0.5315, 0.875, 0.5315, 0.875, 0.9685, 0.8438, 0.9685, 0.8438, 0.5315, 0.5938, 0.5315, 0.5938, 0.9685, 0.5625, 0.9685, 0.5625, 0.5315, 0.3125, 0.5315, 0.3125, 0.9685, 0.2812, 0.9685, 0.2812, 0.5315, 0.9688, 1.0, 1.0, 1.0, 1.0, 1.0, 0.9688, 1.0, 0.7188, 0.5315, 0.7188, 0.9685, 0.6875, 0.9685, 0.6875, 0.5315, 0.4375, 0.5315, 0.4375, 0.9685, 0.4062, 0.9685, 0.4062, 0.5315, 0.1562, 0.5315, 0.1562, 0.9685, 0.125, 0.9685, 0.125, 0.5315, 0.8438, 0.5315, 0.8438, 0.9685, 0.8125, 0.9685, 0.8125, 0.5315, 0.5625, 0.5315, 0.5625, 0.9685, 0.5312, 0.9685, 0.5312, 0.5315, 0.2812, 0.5315, 0.2812, 0.9685, 0.25, 0.9685, 0.25, 0.5315, 0.0, 1.0, 0.03125, 1.0, 0.03125, 1.0, 0.0, 1.0, 0.9688, 0.5315, 0.9688, 0.9685, 0.9375, 0.9685, 0.9375, 0.5315, 0.6875, 0.5315, 0.6875, 0.9685, 0.6562, 0.9685, 0.6562, 0.5315, 0.4062, 0.5315, 0.4062, 0.9685, 0.375, 0.9685, 0.375, 0.5315, 0.125, 0.5315, 0.125, 0.9685, 0.09375, 0.9685, 0.09375, 0.5315, 0.8125, 0.5315, 0.8125, 0.9685, 0.7812, 0.9685, 0.7812, 0.5315, 0.5312, 0.5315, 0.5312, 0.9685, 0.5, 0.9685, 0.5, 0.5315, 0.25, 0.5315, 0.25, 0.9685, 0.2188, 0.9685, 0.2188, 0.5315, 0.9375, 0.5315, 0.9375, 0.9685, 0.9062, 0.9685, 0.9062, 0.5315, 0.6562, 0.5315, 0.6562, 0.9685, 0.625, 0.9685, 0.625, 0.5315, 0.375, 0.5315, 0.375, 0.9685, 0.3438, 0.9685, 0.3438, 0.5315, 0.09375, 0.5315, 0.09375, 0.9685, 0.0625, 0.9685, 0.0625, 0.5315, 0.7812, 0.5315, 0.7812, 0.9685, 0.75, 0.9685, 0.75, 0.5315, 0.5, 0.5315, 0.5, 0.9685, 0.4688, 0.9685, 0.4688, 0.5315, 0.2188, 0.5315, 0.2188, 0.9685, 0.1875, 0.9685, 0.1875, 0.5315, 0.9062, 0.5315, 0.9062, 0.9685, 0.875, 0.9685, 0.875, 0.5315, 0.625, 0.5315, 0.625, 0.9685, 0.5938, 0.9685, 0.5938, 0.5315, 0.3438, 0.5315, 0.3438, 0.9685, 0.3125, 0.9685, 0.3125, 0.5315, 0.0625, 0.5315, 0.0625, 0.9685, 0.03125, 0.9685, 0.03125, 0.5315, 0.2968, 0.4854, 0.25, 0.49, 0.2032, 0.4854, 0.1582, 0.4717, 0.1167, 0.4496, 0.08029, 0.4197, 0.05045, 0.3833, 0.02827, 0.3418, 0.01461, 0.2968, 0.01, 0.25, 0.01461, 0.2032, 0.02827, 0.1582, 0.05045, 0.1167, 0.08029, 0.08029, 0.1167, 0.05045, 0.1582, 0.02827, 0.2032, 0.01461, 0.25, 0.01, 0.2968, 0.01461, 0.3418, 0.02827, 0.3833, 0.05045, 0.4197, 0.08029, 0.4496, 0.1167, 0.4717, 0.1582, 0.4854, 0.2032, 0.49, 0.25, 0.4854, 0.2968, 0.4717, 0.3418, 0.4496, 0.3833, 0.4197, 0.4197, 0.3833, 0.4496, 0.3418, 0.4717, 0.2812, 1.0, 0.3125, 1.0, 0.3125, 1.0, 0.2812, 1.0, 0.6875, 1.0, 0.7188, 1.0, 0.7188, 1.0, 0.6875, 1.0, 0.25, 1.0, 0.2812, 1.0, 0.2812, 1.0, 0.25, 1.0, 0.6562, 1.0, 0.6875, 1.0, 0.6875, 1.0, 0.6562, 1.0, 0.2188, 1.0, 0.25, 1.0, 0.25, 1.0, 0.2188, 1.0, 0.625, 1.0, 0.6562, 1.0, 0.6562, 1.0, 0.625, 1.0, 0.1875, 1.0, 0.2188, 1.0, 0.2188, 1.0, 0.1875, 1.0, 0.5938, 1.0, 0.625, 1.0, 0.625, 1.0, 0.5938, 1.0, 0.1562, 1.0, 0.1875, 1.0, 0.1875, 1.0, 0.1562, 1.0, 0.5625, 1.0, 0.5938, 1.0, 0.5938, 1.0, 0.5625, 1.0, 0.125, 1.0, 0.1562, 1.0, 0.1562, 1.0, 0.125, 1.0, 0.5312, 1.0, 0.5625, 1.0, 0.5625, 1.0, 0.5312, 1.0, 0.9375, 1.0, 0.9688, 1.0, 0.9688, 1.0, 0.9375, 1.0, 0.09375, 1.0, 0.125, 1.0, 0.125, 1.0, 0.09375, 1.0, 0.5, 1.0, 0.5312, 1.0, 0.5312, 1.0, 0.5, 1.0, 0.0, 1.0, 0.03125, 1.0, 0.03125, 1.0, 0.0, 1.0, 0.0625, 1.0, 0.09375, 1.0, 0.09375, 1.0, 0.0625, 1.0, 0.4688, 1.0, 0.5, 1.0, 0.5, 1.0, 0.4688, 1.0, 0.875, 1.0, 0.9062, 1.0, 0.9062, 1.0, 0.875, 1.0, 0.03125, 1.0, 0.0625, 1.0, 0.0625, 1.0, 0.03125, 1.0, 0.4375, 1.0, 0.4688, 1.0, 0.4688, 1.0, 0.4375, 1.0, 0.8438, 1.0, 0.875, 1.0, 0.875, 1.0, 0.8438, 1.0, 0.4062, 1.0, 0.4375, 1.0, 0.4375, 1.0, 0.4062, 1.0, 0.8125, 1.0, 0.8438, 1.0, 0.8438, 1.0, 0.8125, 1.0, 0.9062, 1.0, 0.9375, 1.0, 0.9375, 1.0, 0.9062, 1.0, 0.375, 1.0, 0.4062, 1.0, 0.4062, 1.0, 0.375, 1.0, 0.7812, 1.0, 0.8125, 1.0, 0.8125, 1.0, 0.7812, 1.0, 0.3438, 1.0, 0.375, 1.0, 0.375, 1.0, 0.3438, 1.0, 0.75, 1.0, 0.7812, 1.0, 0.7812, 1.0, 0.75, 1.0, 0.3125, 1.0, 0.3438, 1.0, 0.3438, 1.0, 0.3125, 1.0, 1.0, 0.5315, 0.9688, 0.5315, 0.9688, 0.5218, 0.9999, 0.5218, 0.9999, 0.5218, 0.9688, 0.5218, 0.9691, 0.513, 0.9996, 0.513, 0.9996, 0.513, 0.9691, 0.513, 0.9696, 0.5, 0.9992, 0.5, 0.75, 0.4775, 0.7944, 0.4731, 0.7927, 0.4648, 0.75, 0.469, 0.75, 0.469, 0.7927, 0.4648, 0.7909, 0.4556, 0.75, 0.4596, 0.9688, 0.9685, 1.0, 0.9685, 0.9999, 0.9782, 0.9688, 0.9782, 0.9688, 0.9782, 0.9999, 0.9782, 0.9996, 0.987, 0.9688, 0.987, 0.9688, 0.987, 0.9996, 0.987, 1.0, 1.0, 0.9688, 1.0, 0.9688, 1.0, 1.0, 1.0, 1.0, 1.0, 0.9688, 1.0, 0.9688, 1.0, 1.0, 1.0, 1.0, 1.0, 0.9688, 1.0, 0.9688, 0.5315, 0.9375, 0.5315, 0.9376, 0.5218, 0.9687, 0.5218, 0.9687, 0.5218, 0.9376, 0.5218, 0.9379, 0.513, 0.9684, 0.513, 0.9684, 0.513, 0.9379, 0.513, 0.9383, 0.5, 0.9679, 0.5, 0.7944, 0.4731, 0.8371, 0.4602, 0.8338, 0.4523, 0.7927, 0.4648, 0.7927, 0.4648, 0.8338, 0.4523, 0.8302, 0.4437, 0.7909, 0.4556, 0.9375, 0.9685, 0.9688, 0.9685, 0.9688, 0.9782, 0.9375, 0.9782, 0.9375, 0.9782, 0.9688, 0.9782, 0.9688, 0.987, 0.9375, 0.987, 0.9375, 0.987, 0.9688, 0.987, 0.9688, 1.0, 0.9375, 1.0, 0.9375, 1.0, 0.9688, 1.0, 0.9688, 1.0, 0.9375, 1.0, 0.9375, 1.0, 0.9688, 1.0, 0.9688, 1.0, 0.9375, 1.0, 0.9375, 0.5315, 0.9062, 0.5315, 0.9063, 0.5218, 0.9374, 0.5218, 0.9374, 0.5218, 0.9063, 0.5218, 0.9066, 0.513, 0.9371, 0.513, 0.9371, 0.513, 0.9066, 0.513, 0.9071, 0.5, 0.9367, 0.5, 0.8371, 0.4602, 0.8764, 0.4391, 0.8717, 0.4321, 0.8338, 0.4523, 0.8338, 0.4523, 0.8717, 0.4321, 0.8665, 0.4243, 0.8302, 0.4437, 0.9062, 0.9685, 0.9375, 0.9685, 0.9375, 0.9782, 0.9062, 0.9782, 0.9062, 0.9782, 0.9375, 0.9782, 0.9375, 0.987, 0.9063, 0.987, 0.9063, 0.987, 0.9375, 0.987, 0.9375, 1.0, 0.9062, 1.0, 0.9062, 1.0, 0.9375, 1.0, 0.9375, 1.0, 0.9062, 1.0, 0.9062, 1.0, 0.9375, 1.0, 0.9375, 1.0, 0.9062, 1.0, 0.9062, 0.5315, 0.875, 0.5315, 0.8751, 0.5218, 0.9062, 0.5218, 0.9062, 0.5218, 0.8751, 0.5218, 0.8754, 0.513, 0.9059, 0.513, 0.9059, 0.513, 0.8754, 0.513, 0.8758, 0.5, 0.9054, 0.5, 0.8764, 0.4391, 0.9108, 0.4108, 0.9049, 0.4049, 0.8717, 0.4321, 0.8717, 0.4321, 0.9049, 0.4049, 0.8982, 0.3982, 0.8665, 0.4243, 0.875, 0.9685, 0.9062, 0.9685, 0.9062, 0.9782, 0.875, 0.9782, 0.875, 0.9782, 0.9062, 0.9782, 0.9063, 0.987, 0.875, 0.987, 0.875, 0.987, 0.9063, 0.987, 0.9062, 1.0, 0.875, 1.0, 0.875, 1.0, 0.9062, 1.0, 0.9062, 1.0, 0.875, 1.0, 0.875, 1.0, 0.9062, 1.0, 0.9062, 1.0, 0.875, 1.0, 0.875, 0.5315, 0.8438, 0.5315, 0.8438, 0.5218, 0.8749, 0.5218, 0.8749, 0.5218, 0.8438, 0.5218, 0.8441, 0.513, 0.8746, 0.513, 0.8746, 0.513, 0.8441, 0.513, 0.8446, 0.5, 0.8742, 0.5, 0.9108, 0.4108, 0.9391, 0.3764, 0.9321, 0.3717, 0.9049, 0.4049, 0.9049, 0.4049, 0.9321, 0.3717, 0.9243, 0.3665, 0.8982, 0.3982, 0.8438, 0.9685, 0.875, 0.9685, 0.875, 0.9782, 0.8438, 0.9782, 0.8438, 0.9782, 0.875, 0.9782, 0.875, 0.987, 0.8438, 0.987, 0.8438, 0.987, 0.875, 0.987, 0.875, 1.0, 0.8438, 1.0, 0.8438, 1.0, 0.875, 1.0, 0.875, 1.0, 0.8438, 1.0, 0.8438, 1.0, 0.875, 1.0, 0.875, 1.0, 0.8438, 1.0, 0.8438, 0.5315, 0.8125, 0.5315, 0.8126, 0.5218, 0.8437, 0.5218, 0.8437, 0.5218, 0.8126, 0.5218, 0.8129, 0.513, 0.8434, 0.513, 0.8434, 0.513, 0.8129, 0.513, 0.8133, 0.5, 0.8429, 0.5, 0.9391, 0.3764, 0.9602, 0.3371, 0.9523, 0.3338, 0.9321, 0.3717, 0.9321, 0.3717, 0.9523, 0.3338, 0.9437, 0.3302, 0.9243, 0.3665, 0.8125, 0.9685, 0.8438, 0.9685, 0.8438, 0.9782, 0.8125, 0.9782, 0.8125, 0.9782, 0.8438, 0.9782, 0.8438, 0.987, 0.8125, 0.987, 0.8125, 0.987, 0.8438, 0.987, 0.8438, 1.0, 0.8125, 1.0, 0.8125, 1.0, 0.8438, 1.0, 0.8438, 1.0, 0.8125, 1.0, 0.8125, 1.0, 0.8438, 1.0, 0.8438, 1.0, 0.8125, 1.0, 0.8125, 0.5315, 0.7812, 0.5315, 0.7813, 0.5218, 0.8124, 0.5218, 0.8124, 0.5218, 0.7813, 0.5218, 0.7816, 0.513, 0.8121, 0.513, 0.8121, 0.513, 0.7816, 0.513, 0.7821, 0.5, 0.8117, 0.5, 0.9602, 0.3371, 0.9731, 0.2944, 0.9648, 0.2927, 0.9523, 0.3338, 0.9523, 0.3338, 0.9648, 0.2927, 0.9556, 0.2909, 0.9437, 0.3302, 0.7812, 0.9685, 0.8125, 0.9685, 0.8125, 0.9782, 0.7812, 0.9782, 0.7812, 0.9782, 0.8125, 0.9782, 0.8125, 0.987, 0.7812, 0.987, 0.7812, 0.987, 0.8125, 0.987, 0.8125, 1.0, 0.7812, 1.0, 0.7812, 1.0, 0.8125, 1.0, 0.8125, 1.0, 0.7812, 1.0, 0.7812, 1.0, 0.8125, 1.0, 0.8125, 1.0, 0.7812, 1.0, 0.7812, 0.5315, 0.75, 0.5315, 0.7501, 0.5218, 0.7812, 0.5218, 0.7812, 0.5218, 0.7501, 0.5218, 0.7504, 0.513, 0.7809, 0.513, 0.7809, 0.513, 0.7504, 0.513, 0.7508, 0.5, 0.7804, 0.5, 0.9731, 0.2944, 0.9775, 0.25, 0.969, 0.25, 0.9648, 0.2927, 0.9648, 0.2927, 0.969, 0.25, 0.9596, 0.25, 0.9556, 0.2909, 0.75, 0.9685, 0.7812, 0.9685, 0.7812, 0.9782, 0.75, 0.9782, 0.75, 0.9782, 0.7812, 0.9782, 0.7812, 0.987, 0.75, 0.987, 0.75, 0.987, 0.7812, 0.987, 0.7812, 1.0, 0.75, 1.0, 0.75, 1.0, 0.7812, 1.0, 0.7812, 1.0, 0.75, 1.0, 0.75, 1.0, 0.7812, 1.0, 0.7812, 1.0, 0.75, 1.0, 0.75, 0.5315, 0.7188, 0.5315, 0.7188, 0.5218, 0.7499, 0.5218, 0.7499, 0.5218, 0.7188, 0.5218, 0.7191, 0.513, 0.7496, 0.513, 0.7496, 0.513, 0.7191, 0.513, 0.7196, 0.5, 0.7492, 0.5, 0.9775, 0.25, 0.9731, 0.2056, 0.9648, 0.2073, 0.969, 0.25, 0.969, 0.25, 0.9648, 0.2073, 0.9556, 0.2091, 0.9596, 0.25, 0.7188, 0.9685, 0.75, 0.9685, 0.75, 0.9782, 0.7188, 0.9782, 0.7188, 0.9782, 0.75, 0.9782, 0.75, 0.987, 0.7188, 0.987, 0.7188, 0.987, 0.75, 0.987, 0.75, 1.0, 0.7188, 1.0, 0.7188, 1.0, 0.75, 1.0, 0.75, 1.0, 0.7188, 1.0, 0.7188, 1.0, 0.75, 1.0, 0.75, 1.0, 0.7188, 1.0, 0.7188, 0.5315, 0.6875, 0.5315, 0.6876, 0.5218, 0.7187, 0.5218, 0.7187, 0.5218, 0.6876, 0.5218, 0.6879, 0.513, 0.7184, 0.513, 0.7184, 0.513, 0.6879, 0.513, 0.6883, 0.5, 0.7179, 0.5, 0.9731, 0.2056, 0.9602, 0.1629, 0.9523, 0.1662, 0.9648, 0.2073, 0.9648, 0.2073, 0.9523, 0.1662, 0.9437, 0.1698, 0.9556, 0.2091, 0.6875, 0.9685, 0.7188, 0.9685, 0.7188, 0.9782, 0.6875, 0.9782, 0.6875, 0.9782, 0.7188, 0.9782, 0.7188, 0.987, 0.6875, 0.987, 0.6875, 0.987, 0.7188, 0.987, 0.7188, 1.0, 0.6875, 1.0, 0.6875, 1.0, 0.7188, 1.0, 0.7188, 1.0, 0.6875, 1.0, 0.6875, 1.0, 0.7188, 1.0, 0.7188, 1.0, 0.6875, 1.0, 0.6875, 0.5315, 0.6562, 0.5315, 0.6563, 0.5218, 0.6874, 0.5218, 0.6874, 0.5218, 0.6563, 0.5218, 0.6566, 0.513, 0.6871, 0.513, 0.6871, 0.513, 0.6566, 0.513, 0.6571, 0.5, 0.6867, 0.5, 0.9602, 0.1629, 0.9391, 0.1236, 0.9321, 0.1283, 0.9523, 0.1662, 0.9523, 0.1662, 0.9321, 0.1283, 0.9243, 0.1335, 0.9437, 0.1698, 0.6562, 0.9685, 0.6875, 0.9685, 0.6875, 0.9782, 0.6562, 0.9782, 0.6562, 0.9782, 0.6875, 0.9782, 0.6875, 0.987, 0.6562, 0.987, 0.6562, 0.987, 0.6875, 0.987, 0.6875, 1.0, 0.6562, 1.0, 0.6562, 1.0, 0.6875, 1.0, 0.6875, 1.0, 0.6562, 1.0, 0.6562, 1.0, 0.6875, 1.0, 0.6875, 1.0, 0.6562, 1.0, 0.6562, 0.5315, 0.625, 0.5315, 0.6251, 0.5218, 0.6562, 0.5218, 0.6562, 0.5218, 0.6251, 0.5218, 0.6254, 0.513, 0.6559, 0.513, 0.6559, 0.513, 0.6254, 0.513, 0.6258, 0.5, 0.6554, 0.5, 0.9391, 0.1236, 0.9108, 0.08915, 0.9049, 0.09514, 0.9321, 0.1283, 0.9321, 0.1283, 0.9049, 0.09514, 0.8982, 0.1018, 0.9243, 0.1335, 0.625, 0.9685, 0.6562, 0.9685, 0.6562, 0.9782, 0.625, 0.9782, 0.625, 0.9782, 0.6562, 0.9782, 0.6562, 0.987, 0.625, 0.987, 0.625, 0.987, 0.6562, 0.987, 0.6562, 1.0, 0.625, 1.0, 0.625, 1.0, 0.6562, 1.0, 0.6562, 1.0, 0.625, 1.0, 0.625, 1.0, 0.6562, 1.0, 0.6562, 1.0, 0.625, 1.0, 0.625, 0.5315, 0.5938, 0.5315, 0.5938, 0.5218, 0.6249, 0.5218, 0.6249, 0.5218, 0.5938, 0.5218, 0.5941, 0.513, 0.6246, 0.513, 0.6246, 0.513, 0.5941, 0.513, 0.5946, 0.5, 0.6242, 0.5, 0.9108, 0.08915, 0.8764, 0.06086, 0.8717, 0.06791, 0.9049, 0.09514, 0.9049, 0.09514, 0.8717, 0.06791, 0.8665, 0.07571, 0.8982, 0.1018, 0.5938, 0.9685, 0.625, 0.9685, 0.625, 0.9782, 0.5938, 0.9782, 0.5938, 0.9782, 0.625, 0.9782, 0.625, 0.987, 0.5938, 0.987, 0.5938, 0.987, 0.625, 0.987, 0.625, 1.0, 0.5938, 1.0, 0.5938, 1.0, 0.625, 1.0, 0.625, 1.0, 0.5938, 1.0, 0.5938, 1.0, 0.625, 1.0, 0.625, 1.0, 0.5938, 1.0, 0.5938, 0.5315, 0.5625, 0.5315, 0.5626, 0.5218, 0.5937, 0.5218, 0.5937, 0.5218, 0.5626, 0.5218, 0.5629, 0.513, 0.5934, 0.513, 0.5934, 0.513, 0.5629, 0.513, 0.5633, 0.5, 0.5929, 0.5, 0.8764, 0.06086, 0.8371, 0.03984, 0.8338, 0.04767, 0.8717, 0.06791, 0.8717, 0.06791, 0.8338, 0.04767, 0.8302, 0.05634, 0.8665, 0.07571, 0.5625, 0.9685, 0.5938, 0.9685, 0.5938, 0.9782, 0.5625, 0.9782, 0.5625, 0.9782, 0.5938, 0.9782, 0.5938, 0.987, 0.5625, 0.987, 0.5625, 0.987, 0.5938, 0.987, 0.5938, 1.0, 0.5625, 1.0, 0.5625, 1.0, 0.5938, 1.0, 0.5938, 1.0, 0.5625, 1.0, 0.5625, 1.0, 0.5938, 1.0, 0.5938, 1.0, 0.5625, 1.0, 0.5625, 0.5315, 0.5312, 0.5315, 0.5313, 0.5218, 0.5624, 0.5218, 0.5624, 0.5218, 0.5313, 0.5218, 0.5316, 0.513, 0.5621, 0.513, 0.5621, 0.513, 0.5316, 0.513, 0.5321, 0.5, 0.5617, 0.5, 0.8371, 0.03984, 0.7944, 0.0269, 0.7927, 0.03521, 0.8338, 0.04767, 0.8338, 0.04767, 0.7927, 0.03521, 0.7909, 0.04442, 0.8302, 0.05634, 0.5312, 0.9685, 0.5625, 0.9685, 0.5625, 0.9782, 0.5312, 0.9782, 0.5312, 0.9782, 0.5625, 0.9782, 0.5625, 0.987, 0.5312, 0.987, 0.5312, 0.987, 0.5625, 0.987, 0.5625, 1.0, 0.5312, 1.0, 0.5312, 1.0, 0.5625, 1.0, 0.5625, 1.0, 0.5312, 1.0, 0.5312, 1.0, 0.5625, 1.0, 0.5625, 1.0, 0.5312, 1.0, 0.5312, 0.5315, 0.5, 0.5315, 0.5001, 0.5218, 0.5312, 0.5218, 0.5312, 0.5218, 0.5001, 0.5218, 0.5004, 0.513, 0.5309, 0.513, 0.5309, 0.513, 0.5004, 0.513, 0.5008, 0.5, 0.5304, 0.5, 0.7944, 0.0269, 0.75, 0.02253, 0.75, 0.031, 0.7927, 0.03521, 0.7927, 0.03521, 0.75, 0.031, 0.75, 0.04039, 0.7909, 0.04442, 0.5, 0.9685, 0.5312, 0.9685, 0.5312, 0.9782, 0.5, 0.9782, 0.5, 0.9782, 0.5312, 0.9782, 0.5312, 0.987, 0.5, 0.987, 0.5, 0.987, 0.5312, 0.987, 0.5312, 1.0, 0.5, 1.0, 0.5, 1.0, 0.5312, 1.0, 0.5312, 1.0, 0.5, 1.0, 0.5, 1.0, 0.5312, 1.0, 0.5312, 1.0, 0.5, 1.0, 0.5, 0.5315, 0.4688, 0.5315, 0.4688, 0.5218, 0.4999, 0.5218, 0.4999, 0.5218, 0.4688, 0.5218, 0.4691, 0.513, 0.4996, 0.513, 0.4996, 0.513, 0.4691, 0.513, 0.4696, 0.5, 0.4992, 0.5, 0.75, 0.02253, 0.7056, 0.0269, 0.7073, 0.03521, 0.75, 0.031, 0.75, 0.031, 0.7073, 0.03521, 0.7091, 0.04442, 0.75, 0.04039, 0.4688, 0.9685, 0.5, 0.9685, 0.5, 0.9782, 0.4688, 0.9782, 0.4688, 0.9782, 0.5, 0.9782, 0.5, 0.987, 0.4688, 0.987, 0.4688, 0.987, 0.5, 0.987, 0.5, 1.0, 0.4688, 1.0, 0.4688, 1.0, 0.5, 1.0, 0.5, 1.0, 0.4688, 1.0, 0.4688, 1.0, 0.5, 1.0, 0.5, 1.0, 0.4688, 1.0, 0.4688, 0.5315, 0.4375, 0.5315, 0.4376, 0.5218, 0.4687, 0.5218, 0.4687, 0.5218, 0.4376, 0.5218, 0.4379, 0.513, 0.4684, 0.513, 0.4684, 0.513, 0.4379, 0.513, 0.4383, 0.5, 0.4679, 0.5, 0.7056, 0.0269, 0.6629, 0.03984, 0.6662, 0.04767, 0.7073, 0.03521, 0.7073, 0.03521, 0.6662, 0.04767, 0.6698, 0.05634, 0.7091, 0.04442, 0.4375, 0.9685, 0.4688, 0.9685, 0.4688, 0.9782, 0.4375, 0.9782, 0.4375, 0.9782, 0.4688, 0.9782, 0.4688, 0.987, 0.4375, 0.987, 0.4375, 0.987, 0.4688, 0.987, 0.4688, 1.0, 0.4375, 1.0, 0.4375, 1.0, 0.4688, 1.0, 0.4688, 1.0, 0.4375, 1.0, 0.4375, 1.0, 0.4688, 1.0, 0.4688, 1.0, 0.4375, 1.0, 0.4375, 0.5315, 0.4062, 0.5315, 0.4063, 0.5218, 0.4374, 0.5218, 0.4374, 0.5218, 0.4063, 0.5218, 0.4066, 0.513, 0.4371, 0.513, 0.4371, 0.513, 0.4066, 0.513, 0.4071, 0.5, 0.4367, 0.5, 0.6629, 0.03984, 0.6236, 0.06086, 0.6283, 0.06791, 0.6662, 0.04767, 0.6662, 0.04767, 0.6283, 0.06791, 0.6335, 0.07571, 0.6698, 0.05634, 0.4062, 0.9685, 0.4375, 0.9685, 0.4375, 0.9782, 0.4062, 0.9782, 0.4062, 0.9782, 0.4375, 0.9782, 0.4375, 0.987, 0.4063, 0.987, 0.4063, 0.987, 0.4375, 0.987, 0.4375, 1.0, 0.4062, 1.0, 0.4062, 1.0, 0.4375, 1.0, 0.4375, 1.0, 0.4062, 1.0, 0.4062, 1.0, 0.4375, 1.0, 0.4375, 1.0, 0.4062, 1.0, 0.4062, 0.5315, 0.375, 0.5315, 0.3751, 0.5218, 0.4062, 0.5218, 0.4062, 0.5218, 0.3751, 0.5218, 0.3754, 0.513, 0.4059, 0.513, 0.4059, 0.513, 0.3754, 0.513, 0.3758, 0.5, 0.4054, 0.5, 0.6236, 0.06086, 0.5892, 0.08915, 0.5951, 0.09514, 0.6283, 0.06791, 0.6283, 0.06791, 0.5951, 0.09514, 0.6018, 0.1018, 0.6335, 0.07571, 0.375, 0.9685, 0.4062, 0.9685, 0.4062, 0.9782, 0.375, 0.9782, 0.375, 0.9782, 0.4062, 0.9782, 0.4063, 0.987, 0.375, 0.987, 0.375, 0.987, 0.4063, 0.987, 0.4062, 1.0, 0.375, 1.0, 0.375, 1.0, 0.4062, 1.0, 0.4062, 1.0, 0.375, 1.0, 0.375, 1.0, 0.4062, 1.0, 0.4062, 1.0, 0.375, 1.0, 0.375, 0.5315, 0.3438, 0.5315, 0.3438, 0.5218, 0.3749, 0.5218, 0.3749, 0.5218, 0.3438, 0.5218, 0.3441, 0.513, 0.3746, 0.513, 0.3746, 0.513, 0.3441, 0.513, 0.3446, 0.5, 0.3742, 0.5, 0.5892, 0.08915, 0.5609, 0.1236, 0.5679, 0.1283, 0.5951, 0.09514, 0.5951, 0.09514, 0.5679, 0.1283, 0.5757, 0.1335, 0.6018, 0.1018, 0.3438, 0.9685, 0.375, 0.9685, 0.375, 0.9782, 0.3438, 0.9782, 0.3438, 0.9782, 0.375, 0.9782, 0.375, 0.987, 0.3438, 0.987, 0.3438, 0.987, 0.375, 0.987, 0.375, 1.0, 0.3438, 1.0, 0.3438, 1.0, 0.375, 1.0, 0.375, 1.0, 0.3438, 1.0, 0.3438, 1.0, 0.375, 1.0, 0.375, 1.0, 0.3438, 1.0, 0.3438, 0.5315, 0.3125, 0.5315, 0.3126, 0.5218, 0.3437, 0.5218, 0.3437, 0.5218, 0.3126, 0.5218, 0.3129, 0.513, 0.3434, 0.513, 0.3434, 0.513, 0.3129, 0.513, 0.3133, 0.5, 0.3429, 0.5, 0.5609, 0.1236, 0.5398, 0.1629, 0.5477, 0.1662, 0.5679, 0.1283, 0.5679, 0.1283, 0.5477, 0.1662, 0.5563, 0.1698, 0.5757, 0.1335, 0.3125, 0.9685, 0.3438, 0.9685, 0.3438, 0.9782, 0.3125, 0.9782, 0.3125, 0.9782, 0.3438, 0.9782, 0.3438, 0.987, 0.3125, 0.987, 0.3125, 0.987, 0.3438, 0.987, 0.3438, 1.0, 0.3125, 1.0, 0.3125, 1.0, 0.3438, 1.0, 0.3438, 1.0, 0.3125, 1.0, 0.3125, 1.0, 0.3438, 1.0, 0.3438, 1.0, 0.3125, 1.0, 0.3125, 0.5315, 0.2812, 0.5315, 0.2813, 0.5218, 0.3124, 0.5218, 0.3124, 0.5218, 0.2813, 0.5218, 0.2816, 0.513, 0.3121, 0.513, 0.3121, 0.513, 0.2816, 0.513, 0.2821, 0.5, 0.3117, 0.5, 0.5398, 0.1629, 0.5269, 0.2056, 0.5352, 0.2073, 0.5477, 0.1662, 0.5477, 0.1662, 0.5352, 0.2073, 0.5444, 0.2091, 0.5563, 0.1698, 0.2812, 0.9685, 0.3125, 0.9685, 0.3125, 0.9782, 0.2812, 0.9782, 0.2812, 0.9782, 0.3125, 0.9782, 0.3125, 0.987, 0.2812, 0.987, 0.2812, 0.987, 0.3125, 0.987, 0.3125, 1.0, 0.2812, 1.0, 0.2812, 1.0, 0.3125, 1.0, 0.3125, 1.0, 0.2812, 1.0, 0.2812, 1.0, 0.3125, 1.0, 0.3125, 1.0, 0.2812, 1.0, 0.2812, 0.5315, 0.25, 0.5315, 0.2501, 0.5218, 0.2812, 0.5218, 0.2812, 0.5218, 0.2501, 0.5218, 0.2504, 0.513, 0.2809, 0.513, 0.2809, 0.513, 0.2504, 0.513, 0.2508, 0.5, 0.2804, 0.5, 0.5269, 0.2056, 0.5225, 0.25, 0.531, 0.25, 0.5352, 0.2073, 0.5352, 0.2073, 0.531, 0.25, 0.5404, 0.25, 0.5444, 0.2091, 0.25, 0.9685, 0.2812, 0.9685, 0.2812, 0.9782, 0.25, 0.9782, 0.25, 0.9782, 0.2812, 0.9782, 0.2812, 0.987, 0.25, 0.987, 0.25, 0.987, 0.2812, 0.987, 0.2812, 1.0, 0.25, 1.0, 0.25, 1.0, 0.2812, 1.0, 0.2812, 1.0, 0.25, 1.0, 0.25, 1.0, 0.2812, 1.0, 0.2812, 1.0, 0.25, 1.0, 0.25, 0.5315, 0.2188, 0.5315, 0.2188, 0.5218, 0.2499, 0.5218, 0.2499, 0.5218, 0.2188, 0.5218, 0.2191, 0.513, 0.2496, 0.513, 0.2496, 0.513, 0.2191, 0.513, 0.2196, 0.5, 0.2492, 0.5, 0.5225, 0.25, 0.5269, 0.2944, 0.5352, 0.2927, 0.531, 0.25, 0.531, 0.25, 0.5352, 0.2927, 0.5444, 0.2909, 0.5404, 0.25, 0.2188, 0.9685, 0.25, 0.9685, 0.25, 0.9782, 0.2188, 0.9782, 0.2188, 0.9782, 0.25, 0.9782, 0.25, 0.987, 0.2188, 0.987, 0.2188, 0.987, 0.25, 0.987, 0.25, 1.0, 0.2188, 1.0, 0.2188, 1.0, 0.25, 1.0, 0.25, 1.0, 0.2188, 1.0, 0.2188, 1.0, 0.25, 1.0, 0.25, 1.0, 0.2188, 1.0, 0.2188, 0.5315, 0.1875, 0.5315, 0.1876, 0.5218, 0.2187, 0.5218, 0.2187, 0.5218, 0.1876, 0.5218, 0.1879, 0.513, 0.2184, 0.513, 0.2184, 0.513, 0.1879, 0.513, 0.1883, 0.5, 0.2179, 0.5, 0.5269, 0.2944, 0.5398, 0.3371, 0.5477, 0.3338, 0.5352, 0.2927, 0.5352, 0.2927, 0.5477, 0.3338, 0.5563, 0.3302, 0.5444, 0.2909, 0.1875, 0.9685, 0.2188, 0.9685, 0.2188, 0.9782, 0.1875, 0.9782, 0.1875, 0.9782, 0.2188, 0.9782, 0.2188, 0.987, 0.1875, 0.987, 0.1875, 0.987, 0.2188, 0.987, 0.2188, 1.0, 0.1875, 1.0, 0.1875, 1.0, 0.2188, 1.0, 0.2188, 1.0, 0.1875, 1.0, 0.1875, 1.0, 0.2188, 1.0, 0.2188, 1.0, 0.1875, 1.0, 0.1875, 0.5315, 0.1562, 0.5315, 0.1563, 0.5218, 0.1874, 0.5218, 0.1874, 0.5218, 0.1563, 0.5218, 0.1566, 0.513, 0.1871, 0.513, 0.1871, 0.513, 0.1566, 0.513, 0.1571, 0.5, 0.1867, 0.5, 0.5398, 0.3371, 0.5609, 0.3764, 0.5679, 0.3717, 0.5477, 0.3338, 0.5477, 0.3338, 0.5679, 0.3717, 0.5757, 0.3665, 0.5563, 0.3302, 0.1562, 0.9685, 0.1875, 0.9685, 0.1875, 0.9782, 0.1562, 0.9782, 0.1562, 0.9782, 0.1875, 0.9782, 0.1875, 0.987, 0.1562, 0.987, 0.1562, 0.987, 0.1875, 0.987, 0.1875, 1.0, 0.1562, 1.0, 0.1562, 1.0, 0.1875, 1.0, 0.1875, 1.0, 0.1562, 1.0, 0.1562, 1.0, 0.1875, 1.0, 0.1875, 1.0, 0.1562, 1.0, 0.1562, 0.5315, 0.125, 0.5315, 0.1251, 0.5218, 0.1562, 0.5218, 0.1562, 0.5218, 0.1251, 0.5218, 0.1254, 0.513, 0.1559, 0.513, 0.1559, 0.513, 0.1254, 0.513, 0.1258, 0.5, 0.1554, 0.5, 0.5609, 0.3764, 0.5892, 0.4108, 0.5951, 0.4049, 0.5679, 0.3717, 0.5679, 0.3717, 0.5951, 0.4049, 0.6018, 0.3982, 0.5757, 0.3665, 0.125, 0.9685, 0.1562, 0.9685, 0.1562, 0.9782, 0.125, 0.9782, 0.125, 0.9782, 0.1562, 0.9782, 0.1562, 0.987, 0.125, 0.987, 0.125, 0.987, 0.1562, 0.987, 0.1562, 1.0, 0.125, 1.0, 0.125, 1.0, 0.1562, 1.0, 0.1562, 1.0, 0.125, 1.0, 0.125, 1.0, 0.1562, 1.0, 0.1562, 1.0, 0.125, 1.0, 0.125, 0.5315, 0.09375, 0.5315, 0.09385, 0.5218, 0.1249, 0.5218, 0.1249, 0.5218, 0.09385, 0.5218, 0.09413, 0.513, 0.1246, 0.513, 0.1246, 0.513, 0.09413, 0.513, 0.09457, 0.5, 0.1242, 0.5, 0.5892, 0.4108, 0.6236, 0.4391, 0.6283, 0.4321, 0.5951, 0.4049, 0.5951, 0.4049, 0.6283, 0.4321, 0.6335, 0.4243, 0.6018, 0.3982, 0.09375, 0.9685, 0.125, 0.9685, 0.125, 0.9782, 0.09375, 0.9782, 0.09375, 0.9782, 0.125, 0.9782, 0.125, 0.987, 0.09375, 0.987, 0.09375, 0.987, 0.125, 0.987, 0.125, 1.0, 0.09375, 1.0, 0.09375, 1.0, 0.125, 1.0, 0.125, 1.0, 0.09375, 1.0, 0.09375, 1.0, 0.125, 1.0, 0.125, 1.0, 0.09375, 1.0, 0.09375, 0.5315, 0.0625, 0.5315, 0.0626, 0.5218, 0.09365, 0.5218, 0.09365, 0.5218, 0.0626, 0.5218, 0.06288, 0.513, 0.09337, 0.513, 0.09337, 0.513, 0.06288, 0.513, 0.06332, 0.5, 0.09293, 0.5, 0.6236, 0.4391, 0.663, 0.4602, 0.6662, 0.4523, 0.6283, 0.4321, 0.6283, 0.4321, 0.6662, 0.4523, 0.6698, 0.4437, 0.6335, 0.4243, 0.0625, 0.9685, 0.09375, 0.9685, 0.09375, 0.9782, 0.0625, 0.9782, 0.0625, 0.9782, 0.09375, 0.9782, 0.09375, 0.987, 0.0625, 0.987, 0.0625, 0.987, 0.09375, 0.987, 0.09375, 1.0, 0.0625, 1.0, 0.0625, 1.0, 0.09375, 1.0, 0.09375, 1.0, 0.0625, 1.0, 0.0625, 1.0, 0.09375, 1.0, 0.09375, 1.0, 0.0625, 1.0, 0.0625, 0.5315, 0.03125, 0.5315, 0.03135, 0.5218, 0.0624, 0.5218, 0.0624, 0.5218, 0.03135, 0.5218, 0.03163, 0.513, 0.06212, 0.513, 0.06212, 0.513, 0.03163, 0.513, 0.03207, 0.5, 0.06168, 0.5, 0.663, 0.4602, 0.7056, 0.4731, 0.7073, 0.4648, 0.6662, 0.4523, 0.6662, 0.4523, 0.7073, 0.4648, 0.7091, 0.4556, 0.6698, 0.4437, 0.03125, 0.9685, 0.0625, 0.9685, 0.0625, 0.9782, 0.03125, 0.9782, 0.03125, 0.9782, 0.0625, 0.9782, 0.0625, 0.987, 0.03125, 0.987, 0.03125, 0.987, 0.0625, 0.987, 0.0625, 1.0, 0.03125, 1.0, 0.03125, 1.0, 0.0625, 1.0, 0.0625, 1.0, 0.03125, 1.0, 0.03125, 1.0, 0.0625, 1.0, 0.0625, 1.0, 0.03125, 1.0, 0.03125, 0.5315, 0.0, 0.5315, 9.683e-05, 0.5218, 0.03115, 0.5218, 0.03115, 0.5218, 9.683e-05, 0.5218, 0.0003779, 0.513, 0.03087, 0.513, 0.03087, 0.513, 0.0003779, 0.513, 0.0008156, 0.5, 0.03043, 0.5, 0.7056, 0.4731, 0.75, 0.4775, 0.75, 0.469, 0.7073, 0.4648, 0.7073, 0.4648, 0.75, 0.469, 0.75, 0.4596, 0.7091, 0.4556, 0.0, 0.9685, 0.03125, 0.9685, 0.03125, 0.9782, 9.683e-05, 0.9782, 9.683e-05, 0.9782, 0.03125, 0.9782, 0.03125, 0.987, 0.0003778, 0.987, 0.0003778, 0.987, 0.03125, 0.987, 0.03125, 1.0, 0.0, 1.0, 0.0, 1.0, 0.03125, 1.0, 0.03125, 1.0, 0.0, 1.0, 0.0, 1.0, 0.03125, 1.0, 0.03125, 1.0, 0.0, 1.0, 0.9688, 1.0, 1.0, 1.0, 1.0, 1.0, 0.9688, 1.0, 0.9688, 1.0, 1.0, 1.0, 1.0, 1.0, 0.9688, 1.0, 0.9688, 1.0, 1.0, 1.0, 1.001, 1.0, 0.9688, 1.0, 0.9688, 1.0, 1.001, 1.0, 1.0, 1.0, 0.9688, 1.0, 0.9688, 1.0, 1.0, 1.0, 1.0, 1.0, 0.9688, 1.0, 0.9375, 1.0, 0.9688, 1.0, 0.9688, 1.0, 0.9375, 1.0, 0.9375, 1.0, 0.9688, 1.0, 0.9688, 1.0, 0.9375, 1.0, 0.9375, 1.0, 0.9688, 1.0, 0.9688, 1.0, 0.9375, 1.0, 0.9375, 1.0, 0.9688, 1.0, 0.9688, 1.0, 0.9375, 1.0, 0.9375, 1.0, 0.9688, 1.0, 0.9688, 1.0, 0.9375, 1.0, 0.9062, 1.0, 0.9375, 1.0, 0.9375, 1.0, 0.9062, 1.0, 0.9062, 1.0, 0.9375, 1.0, 0.9375, 1.0, 0.9062, 1.0, 0.9062, 1.0, 0.9375, 1.0, 0.9375, 1.0, 0.9062, 1.0, 0.9062, 1.0, 0.9375, 1.0, 0.9375, 1.0, 0.9063, 1.0, 0.9063, 1.0, 0.9375, 1.0, 0.9375, 1.0, 0.9062, 1.0, 0.875, 1.0, 0.9062, 1.0, 0.9062, 1.0, 0.875, 1.0, 0.875, 1.0, 0.9062, 1.0, 0.9062, 1.0, 0.875, 1.0, 0.875, 1.0, 0.9062, 1.0, 0.9062, 1.0, 0.875, 1.0, 0.875, 1.0, 0.9062, 1.0, 0.9063, 1.0, 0.875, 1.0, 0.875, 1.0, 0.9063, 1.0, 0.9062, 1.0, 0.875, 1.0, 0.8438, 1.0, 0.875, 1.0, 0.875, 1.0, 0.8438, 1.0, 0.8438, 1.0, 0.875, 1.0, 0.875, 1.0, 0.8438, 1.0, 0.8438, 1.0, 0.875, 1.0, 0.875, 1.0, 0.8438, 1.0, 0.8438, 1.0, 0.875, 1.0, 0.875, 1.0, 0.8438, 1.0, 0.8438, 1.0, 0.875, 1.0, 0.875, 1.0, 0.8438, 1.0, 0.8125, 1.0, 0.8438, 1.0, 0.8438, 1.0, 0.8125, 1.0, 0.8125, 1.0, 0.8438, 1.0, 0.8438, 1.0, 0.8125, 1.0, 0.8125, 1.0, 0.8438, 1.0, 0.8438, 1.0, 0.8125, 1.0, 0.8125, 1.0, 0.8438, 1.0, 0.8438, 1.0, 0.8125, 1.0, 0.8125, 1.0, 0.8438, 1.0, 0.8438, 1.0, 0.8125, 1.0, 0.7812, 1.0, 0.8125, 1.0, 0.8125, 1.0, 0.7812, 1.0, 0.7812, 1.0, 0.8125, 1.0, 0.8125, 1.0, 0.7812, 1.0, 0.7812, 1.0, 0.8125, 1.0, 0.8125, 1.0, 0.7812, 1.0, 0.7812, 1.0, 0.8125, 1.0, 0.8125, 1.0, 0.7812, 1.0, 0.7812, 1.0, 0.8125, 1.0, 0.8125, 1.0, 0.7812, 1.0, 0.75, 1.0, 0.7812, 1.0, 0.7812, 1.0, 0.75, 1.0, 0.75, 1.0, 0.7812, 1.0, 0.7812, 1.0, 0.75, 1.0, 0.75, 1.0, 0.7812, 1.0, 0.7812, 1.0, 0.75, 1.0, 0.75, 1.0, 0.7812, 1.0, 0.7812, 1.0, 0.75, 1.0, 0.75, 1.0, 0.7812, 1.0, 0.7812, 1.0, 0.75, 1.0, 0.7188, 1.0, 0.75, 1.0, 0.75, 1.0, 0.7188, 1.0, 0.7188, 1.0, 0.75, 1.0, 0.75, 1.0, 0.7188, 1.0, 0.7188, 1.0, 0.75, 1.0, 0.75, 1.0, 0.7188, 1.0, 0.7188, 1.0, 0.75, 1.0, 0.75, 1.0, 0.7188, 1.0, 0.7188, 1.0, 0.75, 1.0, 0.75, 1.0, 0.7188, 1.0, 0.6875, 1.0, 0.7188, 1.0, 0.7188, 1.0, 0.6875, 1.0, 0.6875, 1.0, 0.7188, 1.0, 0.7188, 1.0, 0.6875, 1.0, 0.6875, 1.0, 0.7188, 1.0, 0.7188, 1.0, 0.6875, 1.0, 0.6875, 1.0, 0.7188, 1.0, 0.7188, 1.0, 0.6875, 1.0, 0.6875, 1.0, 0.7188, 1.0, 0.7188, 1.0, 0.6875, 1.0, 0.6562, 1.0, 0.6875, 1.0, 0.6875, 1.0, 0.6562, 1.0, 0.6562, 1.0, 0.6875, 1.0, 0.6875, 1.0, 0.6562, 1.0, 0.6562, 1.0, 0.6875, 1.0, 0.6875, 1.0, 0.6562, 1.0, 0.6562, 1.0, 0.6875, 1.0, 0.6875, 1.0, 0.6562, 1.0, 0.6562, 1.0, 0.6875, 1.0, 0.6875, 1.0, 0.6562, 1.0, 0.625, 1.0, 0.6562, 1.0, 0.6562, 1.0, 0.625, 1.0, 0.625, 1.0, 0.6562, 1.0, 0.6562, 1.0, 0.625, 1.0, 0.625, 1.0, 0.6562, 1.0, 0.6562, 1.0, 0.625, 1.0, 0.625, 1.0, 0.6562, 1.0, 0.6562, 1.0, 0.625, 1.0, 0.625, 1.0, 0.6562, 1.0, 0.6562, 1.0, 0.625, 1.0, 0.5938, 1.0, 0.625, 1.0, 0.625, 1.0, 0.5938, 1.0, 0.5938, 1.0, 0.625, 1.0, 0.625, 1.0, 0.5938, 1.0, 0.5938, 1.0, 0.625, 1.0, 0.625, 1.0, 0.5938, 1.0, 0.5938, 1.0, 0.625, 1.0, 0.625, 1.0, 0.5938, 1.0, 0.5938, 1.0, 0.625, 1.0, 0.625, 1.0, 0.5938, 1.0, 0.5625, 1.0, 0.5938, 1.0, 0.5938, 1.0, 0.5625, 1.0, 0.5625, 1.0, 0.5938, 1.0, 0.5938, 1.0, 0.5625, 1.0, 0.5625, 1.0, 0.5938, 1.0, 0.5938, 1.0, 0.5625, 1.0, 0.5625, 1.0, 0.5938, 1.0, 0.5938, 1.0, 0.5625, 1.0, 0.5625, 1.0, 0.5938, 1.0, 0.5938, 1.0, 0.5625, 1.0, 0.5312, 1.0, 0.5625, 1.0, 0.5625, 1.0, 0.5312, 1.0, 0.5312, 1.0, 0.5625, 1.0, 0.5625, 1.0, 0.5312, 1.0, 0.5312, 1.0, 0.5625, 1.0, 0.5625, 1.0, 0.5312, 1.0, 0.5312, 1.0, 0.5625, 1.0, 0.5625, 1.0, 0.5312, 1.0, 0.5312, 1.0, 0.5625, 1.0, 0.5625, 1.0, 0.5312, 1.0, 0.5, 1.0, 0.5312, 1.0, 0.5312, 1.0, 0.5, 1.0, 0.5, 1.0, 0.5312, 1.0, 0.5312, 1.0, 0.5, 1.0, 0.5, 1.0, 0.5312, 1.0, 0.5312, 1.0, 0.5, 1.0, 0.5, 1.0, 0.5312, 1.0, 0.5312, 1.0, 0.5, 1.0, 0.5, 1.0, 0.5312, 1.0, 0.5312, 1.0, 0.5, 1.0, 0.4688, 1.0, 0.5, 1.0, 0.5, 1.0, 0.4688, 1.0, 0.4688, 1.0, 0.5, 1.0, 0.5, 1.0, 0.4688, 1.0, 0.4688, 1.0, 0.5, 1.0, 0.5, 1.0, 0.4688, 1.0, 0.4688, 1.0, 0.5, 1.0, 0.5, 1.0, 0.4688, 1.0, 0.4688, 1.0, 0.5, 1.0, 0.5, 1.0, 0.4688, 1.0, 0.4375, 1.0, 0.4688, 1.0, 0.4688, 1.0, 0.4375, 1.0, 0.4375, 1.0, 0.4688, 1.0, 0.4688, 1.0, 0.4375, 1.0, 0.4375, 1.0, 0.4688, 1.0, 0.4688, 1.0, 0.4375, 1.0, 0.4375, 1.0, 0.4688, 1.0, 0.4688, 1.0, 0.4375, 1.0, 0.4375, 1.0, 0.4688, 1.0, 0.4688, 1.0, 0.4375, 1.0, 0.4062, 1.0, 0.4375, 1.0, 0.4375, 1.0, 0.4062, 1.0, 0.4062, 1.0, 0.4375, 1.0, 0.4375, 1.0, 0.4062, 1.0, 0.4062, 1.0, 0.4375, 1.0, 0.4375, 1.0, 0.4062, 1.0, 0.4062, 1.0, 0.4375, 1.0, 0.4375, 1.0, 0.4062, 1.0, 0.4062, 1.0, 0.4375, 1.0, 0.4375, 1.0, 0.4062, 1.0, 0.375, 1.0, 0.4062, 1.0, 0.4062, 1.0, 0.375, 1.0, 0.375, 1.0, 0.4062, 1.0, 0.4062, 1.0, 0.375, 1.0, 0.375, 1.0, 0.4062, 1.0, 0.4062, 1.0, 0.375, 1.0, 0.375, 1.0, 0.4062, 1.0, 0.4062, 1.0, 0.375, 1.0, 0.375, 1.0, 0.4062, 1.0, 0.4062, 1.0, 0.375, 1.0, 0.3438, 1.0, 0.375, 1.0, 0.375, 1.0, 0.3438, 1.0, 0.3438, 1.0, 0.375, 1.0, 0.375, 1.0, 0.3438, 1.0, 0.3438, 1.0, 0.375, 1.0, 0.375, 1.0, 0.3438, 1.0, 0.3438, 1.0, 0.375, 1.0, 0.375, 1.0, 0.3438, 1.0, 0.3438, 1.0, 0.375, 1.0, 0.375, 1.0, 0.3438, 1.0, 0.3125, 1.0, 0.3438, 1.0, 0.3438, 1.0, 0.3125, 1.0, 0.3125, 1.0, 0.3438, 1.0, 0.3438, 1.0, 0.3125, 1.0, 0.3125, 1.0, 0.3438, 1.0, 0.3438, 1.0, 0.3125, 1.0, 0.3125, 1.0, 0.3438, 1.0, 0.3438, 1.0, 0.3125, 1.0, 0.3125, 1.0, 0.3438, 1.0, 0.3438, 1.0, 0.3125, 1.0, 0.2812, 1.0, 0.3125, 1.0, 0.3125, 1.0, 0.2812, 1.0, 0.2812, 1.0, 0.3125, 1.0, 0.3125, 1.0, 0.2812, 1.0, 0.2812, 1.0, 0.3125, 1.0, 0.3125, 1.0, 0.2812, 1.0, 0.2812, 1.0, 0.3125, 1.0, 0.3125, 1.0, 0.2812, 1.0, 0.2812, 1.0, 0.3125, 1.0, 0.3125, 1.0, 0.2812, 1.0, 0.25, 1.0, 0.2812, 1.0, 0.2812, 1.0, 0.25, 1.0, 0.25, 1.0, 0.2812, 1.0, 0.2812, 1.0, 0.25, 1.0, 0.25, 1.0, 0.2812, 1.0, 0.2812, 1.0, 0.25, 1.0, 0.25, 1.0, 0.2812, 1.0, 0.2812, 1.0, 0.25, 1.0, 0.25, 1.0, 0.2812, 1.0, 0.2812, 1.0, 0.25, 1.0, 0.2188, 1.0, 0.25, 1.0, 0.25, 1.0, 0.2188, 1.0, 0.2188, 1.0, 0.25, 1.0, 0.25, 1.0, 0.2188, 1.0, 0.2188, 1.0, 0.25, 1.0, 0.25, 1.0, 0.2188, 1.0, 0.2188, 1.0, 0.25, 1.0, 0.25, 1.0, 0.2188, 1.0, 0.2188, 1.0, 0.25, 1.0, 0.25, 1.0, 0.2188, 1.0, 0.1875, 1.0, 0.2188, 1.0, 0.2188, 1.0, 0.1875, 1.0, 0.1875, 1.0, 0.2188, 1.0, 0.2188, 1.0, 0.1875, 1.0, 0.1875, 1.0, 0.2188, 1.0, 0.2188, 1.0, 0.1875, 1.0, 0.1875, 1.0, 0.2188, 1.0, 0.2188, 1.0, 0.1875, 1.0, 0.1875, 1.0, 0.2188, 1.0, 0.2188, 1.0, 0.1875, 1.0, 0.1562, 1.0, 0.1875, 1.0, 0.1875, 1.0, 0.1562, 1.0, 0.1562, 1.0, 0.1875, 1.0, 0.1875, 1.0, 0.1562, 1.0, 0.1562, 1.0, 0.1875, 1.0, 0.1875, 1.0, 0.1562, 1.0, 0.1562, 1.0, 0.1875, 1.0, 0.1875, 1.0, 0.1562, 1.0, 0.1562, 1.0, 0.1875, 1.0, 0.1875, 1.0, 0.1562, 1.0, 0.125, 1.0, 0.1562, 1.0, 0.1562, 1.0, 0.125, 1.0, 0.125, 1.0, 0.1562, 1.0, 0.1562, 1.0, 0.125, 1.0, 0.125, 1.0, 0.1562, 1.0, 0.1562, 1.0, 0.125, 1.0, 0.125, 1.0, 0.1562, 1.0, 0.1562, 1.0, 0.125, 1.0, 0.125, 1.0, 0.1562, 1.0, 0.1562, 1.0, 0.125, 1.0, 0.09375, 1.0, 0.125, 1.0, 0.125, 1.0, 0.09375, 1.0, 0.09375, 1.0, 0.125, 1.0, 0.125, 1.0, 0.09375, 1.0, 0.09375, 1.0, 0.125, 1.0, 0.125, 1.0, 0.09375, 1.0, 0.09375, 1.0, 0.125, 1.0, 0.125, 1.0, 0.09375, 1.0, 0.09375, 1.0, 0.125, 1.0, 0.125, 1.0, 0.09375, 1.0, 0.0625, 1.0, 0.09375, 1.0, 0.09375, 1.0, 0.0625, 1.0, 0.0625, 1.0, 0.09375, 1.0, 0.09375, 1.0, 0.0625, 1.0, 0.0625, 1.0, 0.09375, 1.0, 0.09375, 1.0, 0.0625, 1.0, 0.0625, 1.0, 0.09375, 1.0, 0.09375, 1.0, 0.0625, 1.0, 0.0625, 1.0, 0.09375, 1.0, 0.09375, 1.0, 0.0625, 1.0, 0.03125, 1.0, 0.0625, 1.0, 0.0625, 1.0, 0.03125, 1.0, 0.03125, 1.0, 0.0625, 1.0, 0.0625, 1.0, 0.03125, 1.0, 0.03125, 1.0, 0.0625, 1.0, 0.0625, 1.0, 0.03125, 1.0, 0.03125, 1.0, 0.0625, 1.0, 0.0625, 1.0, 0.03125, 1.0, 0.03125, 1.0, 0.0625, 1.0, 0.0625, 1.0, 0.03125, 1.0, 0.0, 1.0, 0.03125, 1.0, 0.03125, 1.0, 0.0, 1.0, 0.0, 1.0, 0.03125, 1.0, 0.03125, 1.0, 0.0, 1.0, 0.0, 1.0, 0.03125, 1.0, 0.03125, 1.0, -0.0006034, 1.0, -0.0006034, 1.0, 0.03125, 1.0, 0.03125, 1.0, -0.0001546, 1.0, -0.0001546, 1.0, 0.03125, 1.0, 0.03125, 1.0, 0.0, 1.0, 0.75, 0.4596, 0.7909, 0.4556, 0.8302, 0.4437, 0.8665, 0.4243, 0.8982, 0.3982, 0.9243, 0.3665, 0.9437, 0.3302, 0.9556, 0.2909, 0.9596, 0.25, 0.9556, 0.2091, 0.9437, 0.1698, 0.9243, 0.1335, 0.8982, 0.1018, 0.8665, 0.07571, 0.8302, 0.05634, 0.7909, 0.04442, 0.75, 0.04039, 0.7091, 0.04442, 0.6698, 0.05634, 0.6335, 0.07571, 0.6018, 0.1018, 0.5757, 0.1335, 0.5563, 0.1698, 0.5444, 0.2091, 0.5404, 0.25, 0.5444, 0.2909, 0.5563, 0.3302, 0.5757, 0.3665, 0.6018, 0.3982, 0.6335, 0.4243, 0.6698, 0.4437, 0.7091, 0.4556])
me_cylinder.materials.append(mat_material)
me_cylinder.use_remesh_fix_poles = True
me_cylinder.use_remesh_preserve_attributes = False
me_cylinder.use_mirror_vertex_groups = False
me_cylinder.update()
me_cylinder_001 = bpy.data.meshes.new('Cylinder.001')
me_cylinder_001.from_pydata([(0.0, 0.2, -0.02), (0.0, 0.2, 0.02), (0.03902, 0.1962, -0.02), (0.03902, 0.1962, 0.02), (0.07654, 0.1848, -0.02), (0.07654, 0.1848, 0.02), (0.1111, 0.1663, -0.02), (0.1111, 0.1663, 0.02), (0.1414, 0.1414, -0.02), (0.1414, 0.1414, 0.02), (0.1663, 0.1111, -0.02), (0.1663, 0.1111, 0.02), (0.1848, 0.07654, -0.02), (0.1848, 0.07654, 0.02), (0.1962, 0.03902, -0.02), (0.1962, 0.03902, 0.02), (0.2, 1.51e-08, -0.02), (0.2, 1.51e-08, 0.02), (0.1962, -0.03902, -0.02), (0.1962, -0.03902, 0.02), (0.1848, -0.07654, -0.02), (0.1848, -0.07654, 0.02), (0.1663, -0.1111, -0.02), (0.1663, -0.1111, 0.02), (0.1414, -0.1414, -0.02), (0.1414, -0.1414, 0.02), (0.1111, -0.1663, -0.02), (0.1111, -0.1663, 0.02), (0.07654, -0.1848, -0.02), (0.07654, -0.1848, 0.02), (0.03902, -0.1962, -0.02), (0.03902, -0.1962, 0.02), (-6.517e-08, -0.2, -0.02), (-6.517e-08, -0.2, 0.02), (-0.03902, -0.1962, -0.02), (-0.03902, -0.1962, 0.02), (-0.07654, -0.1848, -0.02), (-0.07654, -0.1848, 0.02), (-0.1111, -0.1663, -0.02), (-0.1111, -0.1663, 0.02), (-0.1414, -0.1414, -0.02), (-0.1414, -0.1414, 0.02), (-0.1663, -0.1111, -0.02), (-0.1663, -0.1111, 0.02), (-0.1848, -0.07654, -0.02), (-0.1848, -0.07654, 0.02), (-0.1962, -0.03902, -0.02), (-0.1962, -0.03902, 0.02), (-0.2, 1.931e-07, -0.02), (-0.2, 1.931e-07, 0.02), (-0.1962, 0.03902, -0.02), (-0.1962, 0.03902, 0.02), (-0.1848, 0.07654, -0.02), (-0.1848, 0.07654, 0.02), (-0.1663, 0.1111, -0.02), (-0.1663, 0.1111, 0.02), (-0.1414, 0.1414, -0.02), (-0.1414, 0.1414, 0.02), (-0.1111, 0.1663, -0.02), (-0.1111, 0.1663, 0.02), (-0.07654, 0.1848, -0.02), (-0.07654, 0.1848, 0.02), (-0.03902, 0.1962, -0.02), (-0.03902, 0.1962, 0.02)], [], [(0, 1, 3, 2), (2, 3, 5, 4), (4, 5, 7, 6), (6, 7, 9, 8), (8, 9, 11, 10), (10, 11, 13, 12), (12, 13, 15, 14), (14, 15, 17, 16), (16, 17, 19, 18), (18, 19, 21, 20), (20, 21, 23, 22), (22, 23, 25, 24), (24, 25, 27, 26), (26, 27, 29, 28), (28, 29, 31, 30), (30, 31, 33, 32), (32, 33, 35, 34), (34, 35, 37, 36), (36, 37, 39, 38), (38, 39, 41, 40), (40, 41, 43, 42), (42, 43, 45, 44), (44, 45, 47, 46), (46, 47, 49, 48), (48, 49, 51, 50), (50, 51, 53, 52), (52, 53, 55, 54), (54, 55, 57, 56), (56, 57, 59, 58), (58, 59, 61, 60), (3, 1, 63, 61, 59, 57, 55, 53, 51, 49, 47, 45, 43, 41, 39, 37, 35, 33, 31, 29, 27, 25, 23, 21, 19, 17, 15, 13, 11, 9, 7, 5), (60, 61, 63, 62), (62, 63, 1, 0), (0, 2, 4, 6, 8, 10, 12, 14, 16, 18, 20, 22, 24, 26, 28, 30, 32, 34, 36, 38, 40, 42, 44, 46, 48, 50, 52, 54, 56, 58, 60, 62)])
me_cylinder_001.polygons.foreach_set('use_smooth', [1, 1, 1, 1, 1, 1, 1, 1, 1, 1, 1, 1, 1, 1, 1, 1, 1, 1, 1, 1, 1, 1, 1, 1, 1, 1, 1, 1, 1, 1, 0, 1, 1, 0])
_uv = me_cylinder_001.uv_layers.new(name='UVMap')
_uv.uv.foreach_set('vector', [1.0, 0.5, 1.0, 1.0, 0.9688, 1.0, 0.9688, 0.5, 0.9688, 0.5, 0.9688, 1.0, 0.9375, 1.0, 0.9375, 0.5, 0.9375, 0.5, 0.9375, 1.0, 0.9062, 1.0, 0.9062, 0.5, 0.9062, 0.5, 0.9062, 1.0, 0.875, 1.0, 0.875, 0.5, 0.875, 0.5, 0.875, 1.0, 0.8438, 1.0, 0.8438, 0.5, 0.8438, 0.5, 0.8438, 1.0, 0.8125, 1.0, 0.8125, 0.5, 0.8125, 0.5, 0.8125, 1.0, 0.7812, 1.0, 0.7812, 0.5, 0.7812, 0.5, 0.7812, 1.0, 0.75, 1.0, 0.75, 0.5, 0.75, 0.5, 0.75, 1.0, 0.7188, 1.0, 0.7188, 0.5, 0.7188, 0.5, 0.7188, 1.0, 0.6875, 1.0, 0.6875, 0.5, 0.6875, 0.5, 0.6875, 1.0, 0.6562, 1.0, 0.6562, 0.5, 0.6562, 0.5, 0.6562, 1.0, 0.625, 1.0, 0.625, 0.5, 0.625, 0.5, 0.625, 1.0, 0.5938, 1.0, 0.5938, 0.5, 0.5938, 0.5, 0.5938, 1.0, 0.5625, 1.0, 0.5625, 0.5, 0.5625, 0.5, 0.5625, 1.0, 0.5312, 1.0, 0.5312, 0.5, 0.5312, 0.5, 0.5312, 1.0, 0.5, 1.0, 0.5, 0.5, 0.5, 0.5, 0.5, 1.0, 0.4688, 1.0, 0.4688, 0.5, 0.4688, 0.5, 0.4688, 1.0, 0.4375, 1.0, 0.4375, 0.5, 0.4375, 0.5, 0.4375, 1.0, 0.4062, 1.0, 0.4062, 0.5, 0.4062, 0.5, 0.4062, 1.0, 0.375, 1.0, 0.375, 0.5, 0.375, 0.5, 0.375, 1.0, 0.3438, 1.0, 0.3438, 0.5, 0.3438, 0.5, 0.3438, 1.0, 0.3125, 1.0, 0.3125, 0.5, 0.3125, 0.5, 0.3125, 1.0, 0.2812, 1.0, 0.2812, 0.5, 0.2812, 0.5, 0.2812, 1.0, 0.25, 1.0, 0.25, 0.5, 0.25, 0.5, 0.25, 1.0, 0.2188, 1.0, 0.2188, 0.5, 0.2188, 0.5, 0.2188, 1.0, 0.1875, 1.0, 0.1875, 0.5, 0.1875, 0.5, 0.1875, 1.0, 0.1562, 1.0, 0.1562, 0.5, 0.1562, 0.5, 0.1562, 1.0, 0.125, 1.0, 0.125, 0.5, 0.125, 0.5, 0.125, 1.0, 0.09375, 1.0, 0.09375, 0.5, 0.09375, 0.5, 0.09375, 1.0, 0.0625, 1.0, 0.0625, 0.5, 0.2968, 0.4854, 0.25, 0.49, 0.2032, 0.4854, 0.1582, 0.4717, 0.1167, 0.4496, 0.08029, 0.4197, 0.05045, 0.3833, 0.02827, 0.3418, 0.01461, 0.2968, 0.01, 0.25, 0.01461, 0.2032, 0.02827, 0.1582, 0.05045, 0.1167, 0.08029, 0.08029, 0.1167, 0.05045, 0.1582, 0.02827, 0.2032, 0.01461, 0.25, 0.01, 0.2968, 0.01461, 0.3418, 0.02827, 0.3833, 0.05045, 0.4197, 0.08029, 0.4496, 0.1167, 0.4717, 0.1582, 0.4854, 0.2032, 0.49, 0.25, 0.4854, 0.2968, 0.4717, 0.3418, 0.4496, 0.3833, 0.4197, 0.4197, 0.3833, 0.4496, 0.3418, 0.4717, 0.0625, 0.5, 0.0625, 1.0, 0.03125, 1.0, 0.03125, 0.5, 0.03125, 0.5, 0.03125, 1.0, 0.0, 1.0, 0.0, 0.5, 0.75, 0.49, 0.7968, 0.4854, 0.8418, 0.4717, 0.8833, 0.4496, 0.9197, 0.4197, 0.9496, 0.3833, 0.9717, 0.3418, 0.9854, 0.2968, 0.99, 0.25, 0.9854, 0.2032, 0.9717, 0.1582, 0.9496, 0.1167, 0.9197, 0.08029, 0.8833, 0.05045, 0.8418, 0.02827, 0.7968, 0.01461, 0.75, 0.01, 0.7032, 0.01461, 0.6582, 0.02827, 0.6167, 0.05045, 0.5803, 0.08029, 0.5504, 0.1167, 0.5283, 0.1582, 0.5146, 0.2032, 0.51, 0.25, 0.5146, 0.2968, 0.5283, 0.3418, 0.5504, 0.3833, 0.5803, 0.4197, 0.6167, 0.4496, 0.6582, 0.4717, 0.7032, 0.4854])
me_cylinder_001.materials.append(mat_cover)
me_cylinder_001.use_remesh_fix_poles = True
me_cylinder_001.use_remesh_preserve_attributes = False
me_cylinder_001.use_mirror_vertex_groups = False
me_cylinder_001.update()

# ---- objects
ob_cylinder = bpy.data.objects.new('Cylinder', me_cylinder)
ob_cylinder_001 = bpy.data.objects.new('Cylinder.001', me_cylinder_001)

# ---- transforms, parenting, visibility, modifiers, constraints
ob_cylinder.location = (0.0, 0.0, 0.0)
ob_cylinder.lineart.crease_threshold = 0.0
ob_cylinder_001.location = (0.0, 0.0, 0.31)
ob_cylinder_001.lineart.crease_threshold = 0.0

# ---- collection membership
col_collection.objects.link(ob_cylinder)
col_collection.objects.link(ob_cylinder_001)

# ---- scene / render settings (as saved in the file)
scene.frame_start = 1; scene.frame_end = 250; scene.frame_set(1)
scene.render.engine = 'BLENDER_EEVEE_NEXT'
scene.cycles.use_denoising = False
scene.cycles.samples = 128
scene.cycles.sampling_pattern = 'TABULATED_SOBOL'
scene.cycles.use_adaptive_sampling = False
scene.cycles.use_light_tree = False
scene.view_settings.view_transform = 'Filmic'
bpy.context.view_layer.update()

# ---- added for rendering (the .blend has no active camera and no usable light): camera, sun
cam_auto = bpy.data.cameras.new('AutoCamera')
cam_auto.lens = 50.0
cam_auto.sensor_width = 36.0
cam_auto.clip_end = 1000.0
ob_auto_camera = bpy.data.objects.new('AutoCamera', cam_auto)
scene.collection.objects.link(ob_auto_camera)
ob_auto_camera.location = (0.846163, -1.0154, 0.716931)
ob_auto_camera.rotation_euler = (1.09748, -7.21219e-08, 0.694738)
scene.camera = ob_auto_camera
light_auto_sun = bpy.data.lights.new('AutoSun', 'SUN')
light_auto_sun.energy = 3.0
light_auto_sun.angle = 0.0523599
ob_auto_sun = bpy.data.objects.new('AutoSun', light_auto_sun)
scene.collection.objects.link(ob_auto_sun)
ob_auto_sun.rotation_euler = (0.872665, 0.174533, 0.523599)
bpy.context.view_layer.update()
